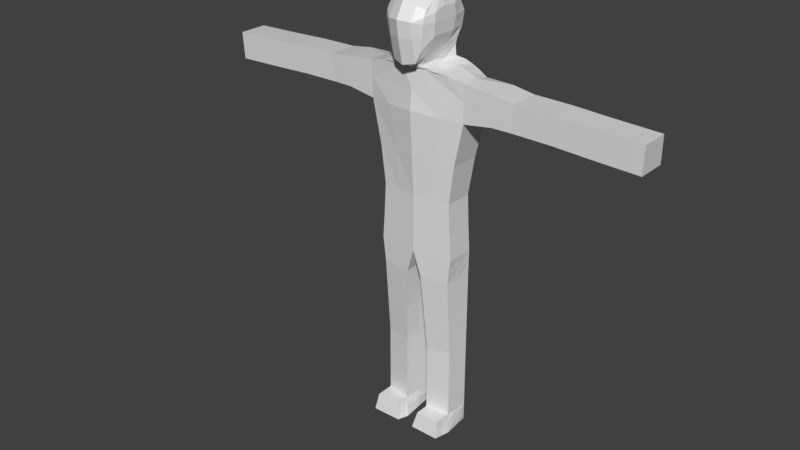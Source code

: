 # Source: human.blend  (saved by Blender 3.3.6; exported with 4.5.12 LTS)
import bpy
from mathutils import Matrix  # noqa: F401  (used for matrix-valued properties, if any)

bpy.ops.wm.read_factory_settings(use_empty=True)
scene = bpy.context.scene
scene.name = 'Scene'

# ---- collections
col_collection = bpy.data.collections.new('Collection'); scene.collection.children.link(col_collection)

# ---- materials (node trees are filled in below, after node groups)
mat_material = bpy.data.materials.new('Material')
mat_material.alpha_threshold = 0.0
mat_material.use_transparent_shadow = False
mat_material.line_color = (0.0, 0.0, 0.0, 1.0)

# ---- material node trees
mat_material.use_nodes = True; mat_material.node_tree.nodes.clear()
_N = mat_material.node_tree.nodes; _L = mat_material.node_tree.links
n0 = _N.new('ShaderNodeOutputMaterial'); n0.name = 'Material Output'; n0.location = (300, 300)
n1 = _N.new('ShaderNodeBsdfPrincipled'); n1.name = 'Principled BSDF'; n1.location = (10, 300)
n1.distribution = 'GGX'
n1.subsurface_method = 'RANDOM_WALK_SKIN'
n1.inputs[2].default_value = 0.4
n1.inputs[3].default_value = 1.45
n1.inputs[27].default_value = (0.0, 0.0, 0.0, 1.0)
n1.inputs[28].default_value = 1.0
_L.new(n1.outputs[0], n0.inputs[0])
n0.is_active_output = True

# ---- world
world_world = bpy.data.worlds.new('World'); scene.world = world_world
world_world.use_nodes = True; world_world.node_tree.nodes.clear()
_N = world_world.node_tree.nodes; _L = world_world.node_tree.links
n0 = _N.new('ShaderNodeOutputWorld'); n0.name = 'World Output'; n0.location = (300, 300)
n1 = _N.new('ShaderNodeBackground'); n1.name = 'Background'; n1.location = (10, 300)
n1.inputs[0].default_value = (0.05088, 0.05088, 0.05088, 1.0)
_L.new(n1.outputs[0], n0.inputs[0])
n0.is_active_output = True
world_world.color = (0.05088, 0.05088, 0.05088)
world_world.use_sun_shadow = False
world_world.sun_shadow_jitter_overblur = 0.0

# ---- meshes
me_cube = bpy.data.meshes.new('Cube')
me_cube.from_pydata([(-3.415, -0.4381, 3.32), (-3.415, 0.3, 3.32), (-3.478, -0.4635, 3.988), (-3.478, 0.2578, 3.988), (-0.9173, -0.4762, 1.224), (-1.0, -0.4762, -0.1896), (-0.9173, 0.2419, 1.224), (-1.0, 0.2419, -0.1896), (-2.519, 0.2578, 4.001), (-2.519, -0.4635, 4.001), (-1.267, -0.4845, 3.235), (-1.267, 0.3509, 3.235), (-2.456, 0.3, 3.332), (-2.456, -0.4381, 3.332), (-1.274, -0.5133, 4.147), (-1.274, 0.303, 4.082), (0.0, -0.5859, -0.1896), (0.0, 0.3988, 1.224), (0.0, 0.3988, -0.1896), (0.0, -0.5859, 1.224), (0.0, 0.6285, 3.299), (0.0, -0.7237, 3.299), (0.0, 0.5615, 4.238), (0.0, -0.6238, 4.277), (-5.489, -0.4381, 3.239), (-5.489, 0.3, 3.239), (-5.512, -0.4635, 3.908), (-5.512, 0.2578, 3.908), (-0.9275, -0.4762, -0.8204), (-0.9919, 0.2419, -0.8204), (-0.1965, -0.5574, -0.8204), (-0.2349, 0.3988, -0.8204), (-0.9275, -0.3211, -2.814), (-0.9919, 0.2419, -2.814), (-0.3093, -0.411, -2.814), (-0.2349, 0.3988, -2.814), (-0.9275, -0.3211, -3.048), (-0.9919, 0.2419, -3.048), (-0.3093, -0.411, -3.048), (-0.2349, 0.3988, -3.048), (-1.054, -0.4762, -4.988), (-0.9919, 0.2419, -4.988), (-0.1357, -0.5859, -4.988), (-0.2349, 0.3988, -4.988), (-0.9275, -0.3211, -4.575), (-0.9919, 0.2419, -4.575), (-0.2349, 0.3988, -4.575), (-0.3093, -0.411, -4.575), (-0.9691, -0.8766, -4.98), (-0.2241, -0.8665, -4.98), (-0.9275, -0.7686, -4.575), (-0.3093, -0.7586, -4.575), (-0.7621, 0.4681, 4.234), (-1.274, -0.3715, 4.147), (-0.5827, -0.6238, 4.277), (0.0, -0.3715, 4.277), (-0.5827, -0.3715, 4.277), (0.0, 0.4552, 4.731), (0.0, -0.9973, 4.421), (-0.4541, 0.3079, 4.783), (-0.4495, -0.8207, 4.844), (0.0, -0.3715, 4.421), (-0.4541, -0.3142, 4.783), (0.0, 0.6285, 5.441), (0.0, -1.18, 5.441), (-0.4917, 0.4951, 5.363), (-0.4917, -0.914, 5.363), (0.0, -0.3715, 5.441), (-0.5827, -0.3142, 5.363), (0.0, 0.3493, 5.969), (0.0, -0.9807, 5.786), (-0.4917, 0.2692, 5.79), (-0.4917, -0.8072, 5.642), (0.0, -0.3715, 6.193), (-0.4917, -0.3142, 5.971), (0.0, -0.3715, 4.366), (0.0, 0.4793, 4.347), (-0.4686, 0.2703, 4.411), (-0.3327, -0.3137, 4.424), (-0.3327, -0.6045, 4.424), (0.0, -0.8105, 4.366), (-1.0, -0.1171, -0.1896), (-0.5, -0.531, -0.1896), (-5.5, 0.2789, 3.573), (-0.9587, 0.2419, 0.4052), (-3.415, -0.06902, 3.32), (-0.9587, -0.4762, 0.4052), (-0.4587, 0.3203, 1.224), (-5.489, -0.06902, 3.239), (-3.447, 0.2789, 3.654), (-0.9173, -0.1171, 1.224), (-2.936, -0.4381, 3.326), (-2.998, 0.2578, 3.995), (-0.6864, 0.4897, 3.267), (-1.985, 0.2804, 4.074), (-1.267, -0.06679, 3.235), (-1.985, -0.4884, 4.074), (-1.04, -0.4803, 2.17), (-2.936, 0.3, 3.326), (-3.447, -0.4508, 3.654), (-1.04, 0.2964, 2.17), (-0.9654, 0.4085, 4.185), (-2.488, 0.2789, 3.667), (-1.274, -0.4424, 4.147), (-2.519, -0.1029, 4.001), (-1.271, 0.327, 3.744), (-1.271, -0.4989, 3.744), (-1.97, 0.3255, 3.336), (-1.97, -0.4613, 3.336), (-2.998, -0.4635, 3.995), (-3.478, -0.1029, 3.988), (-0.5, 0.3203, -0.1896), (-0.4587, -0.531, 1.224), (-2.488, -0.4508, 3.667), (-0.6864, -0.6041, 3.267), (-2.456, -0.06902, 3.332), (-0.2913, -0.6238, 4.277), (0.0, -0.6737, 3.807), (0.0, 0.595, 3.788), (0.0, 0.09497, 4.258), (0.0, 0.5136, 2.202), (0.0, -0.5859, 0.4052), (0.0, -0.09357, -0.1896), (0.0, 0.3988, 0.4052), (0.0, -0.6548, 2.202), (-5.5, -0.4508, 3.573), (-5.512, -0.1029, 3.908), (-4.334, 0.2578, 3.948), (-4.311, 0.3, 3.28), (-4.311, -0.4381, 3.28), (-4.334, -0.4635, 3.948), (-0.9597, -0.1171, -0.8204), (-0.562, -0.5168, -0.8204), (-0.6134, 0.3203, -0.8204), (-0.2157, -0.0793, -0.8204), (-0.9637, -0.4762, -0.505), (-0.996, 0.2419, -0.505), (-0.09827, -0.5716, -0.505), (-0.1174, 0.3988, -0.505), (-0.9597, -0.03957, -2.814), (-0.6184, -0.366, -2.814), (-0.6134, 0.3203, -2.814), (-0.2721, -0.006119, -2.814), (-0.2349, 0.3988, -1.817), (-0.2529, -0.4842, -1.817), (-0.9275, -0.3986, -1.817), (-0.9919, 0.2419, -1.817), (-0.9597, -0.03957, -3.048), (-0.6184, -0.366, -3.048), (-0.6134, 0.3203, -3.048), (-0.2721, -0.006119, -3.048), (-0.9919, 0.2419, -2.931), (-0.2349, 0.3988, -2.931), (-0.9275, -0.3211, -2.931), (-0.3093, -0.411, -2.931), (-1.023, -0.1171, -4.988), (-0.595, -0.531, -4.988), (-0.6134, 0.3203, -4.988), (-0.1853, -0.09357, -4.988), (-0.9909, -0.3986, -4.781), (-0.9919, 0.2419, -3.811), (-0.2349, 0.3988, -4.781), (-0.3093, -0.411, -3.811), (-0.9275, -0.3211, -3.811), (-0.9919, 0.2419, -4.781), (-0.2349, 0.3988, -3.811), (-0.2225, -0.4985, -4.781), (-0.6134, 0.3203, -4.575), (-0.6184, -0.366, -4.575), (-0.2721, -0.006119, -4.575), (-0.9597, -0.03957, -4.575), (-0.5966, -0.8716, -4.98), (-0.9483, -0.8226, -4.777), (-0.2667, -0.8126, -4.777), (-0.6184, -0.7636, -4.575), (-1.012, -0.6764, -4.984), (-0.1799, -0.7262, -4.984), (-0.9275, -0.5449, -4.575), (-0.3093, -0.5848, -4.575), (-0.381, 0.5377, 4.24), (-1.274, -0.03424, 4.147), (-0.8757, -0.5685, 4.245), (0.0, -0.4976, 4.277), (-0.6724, 0.07124, 4.294), (-0.5827, -0.4976, 4.277), (0.0, -0.3715, 4.394), (-0.8757, -0.3715, 4.245), (-0.2913, -0.909, 4.48), (0.0, 0.01282, 4.421), (-0.2913, 0.3807, 4.73), (0.0, -0.6844, 4.421), (-0.4541, -0.003158, 4.783), (-0.4541, -0.5675, 4.783), (-0.4697, 0.464, 5.05), (0.0, 0.5204, 4.276), (-0.4383, 0.286, 4.636), (-0.4577, -0.3426, 4.333), (-0.4577, -0.6141, 4.333), (0.0, -0.7171, 4.304), (-0.2913, -1.074, 5.402), (0.0, 0.1285, 5.441), (-0.2913, 0.5618, 5.402), (0.0, -0.7758, 5.441), (-0.5827, 0.09045, 5.363), (-0.5827, -0.6414, 5.363), (0.0, -1.08, 5.614), (-0.5552, -0.3142, 5.05), (0.0, 0.5753, 5.031), (-0.4495, -0.8947, 5.05), (0.0, -1.126, 5.031), (0.0, -0.3715, 5.031), (-0.2913, -0.894, 5.714), (0.0, -0.01111, 6.081), (-0.2913, 0.3092, 5.88), (0.0, -0.6761, 5.989), (-0.4917, -0.02252, 5.881), (-0.4917, -0.5607, 5.807), (-0.2913, -0.3429, 6.082), (0.0, -0.3715, 5.817), (0.0, 0.4889, 5.705), (-0.4917, 0.3821, 5.577), (-0.5827, -0.3142, 5.667), (-0.4917, -0.8879, 5.503), (0.0, -0.3715, 4.304), (0.0, 0.4382, 4.442), (-0.6384, 0.3953, 4.328), (-0.3934, -0.314, 4.628), (-0.3934, -0.7126, 4.628), (0.0, -0.9039, 4.394), (0.0, -0.591, 4.366), (-0.1663, -0.7075, 4.395), (-0.3327, -0.4591, 4.424), (-0.2112, 0.4125, 4.36), (0.0, 0.0539, 4.357), (-0.3775, -0.02483, 4.398), (-0.5249, 0.0232, 4.346), (0.0, 0.07443, 4.29), (-0.2961, 0.4547, 4.317), (-0.4577, -0.4784, 4.333), (-0.2288, -0.6656, 4.319), (0.0, -0.5443, 4.304), (-0.5827, -0.6011, 5.585), (-0.2913, -0.9842, 5.558), (-0.2913, 0.4355, 5.641), (-0.5827, 0.03396, 5.622), (-0.2913, -0.6184, 5.898), (-0.2913, -0.01682, 5.981), (0.0, 0.07065, 5.031), (0.0, -0.7301, 5.031), (-0.5552, -0.6044, 5.05), (-0.2913, -1.029, 5.04), (0.0, -0.726, 5.715), (0.0, 0.05868, 5.761), (0.0, -0.6377, 4.394), (-0.2288, -0.8083, 4.437), (-0.3934, -0.4857, 4.628), (-0.2513, 0.3621, 4.437), (-0.5552, 0.04364, 5.05), (-0.2913, 0.5197, 5.04), (-0.8757, -0.47, 4.245), (0.0, 0.03336, 4.389), (-0.4158, -0.01399, 4.632), (-0.2446, -0.6555, -4.779), (-0.6184, -0.5648, -4.575), (-0.9696, -0.6106, -4.779), (-0.6075, -0.8176, -4.777), (-0.9597, -0.03957, -3.811), (-0.2721, -0.006119, -3.811), (-0.6184, -0.366, -3.811), (-0.6134, 0.3203, -3.811), (-0.6134, 0.3203, -4.781), (-0.5958, -0.7013, -4.984), (-0.2287, -0.04985, -4.781), (-0.6042, -0.1053, -4.988), (-0.6184, -0.366, -2.931), (-0.2721, -0.006119, -2.931), (-0.9597, -0.03957, -2.931), (-0.9914, -0.07835, -4.781), (-0.9597, -0.07835, -1.817), (-0.6134, 0.3203, -1.817), (-0.5902, -0.4414, -1.817), (-0.6134, 0.3203, -2.931), (-0.1079, -0.08644, -0.505), (-0.5567, 0.3203, -0.505), (-0.531, -0.5239, -0.505), (-0.2439, -0.04271, -1.817), (-4.334, -0.1029, 3.948), (-2.967, -0.4508, 3.66), (-2.936, -0.06902, 3.326), (-0.9798, -0.1171, -0.505), (-0.4793, -0.531, 0.4052), (-0.5198, 0.405, 2.186), (-2.998, -0.1029, 3.995), (-1.977, 0.3029, 3.705), (-1.977, -0.4748, 3.705), (-0.9206, 0.0185, 4.246), (-5.5, -0.08594, 3.573), (-1.04, -0.09196, 2.17), (-4.323, 0.2789, 3.614), (-1.97, -0.0679, 3.336), (-4.323, -0.4508, 3.614), (-4.311, -0.06902, 3.28), (-2.967, 0.2789, 3.66), (-0.9587, -0.1171, 0.4052), (-0.4793, 0.3203, 0.4052), (-0.5198, -0.5676, 2.186), (3.415, -0.4381, 3.32), (3.415, 0.3, 3.32), (3.478, -0.4635, 3.988), (3.478, 0.2578, 3.988), (0.9173, -0.4762, 1.224), (1.0, -0.4762, -0.1896), (0.9173, 0.2419, 1.224), (1.0, 0.2419, -0.1896), (2.519, 0.2578, 4.001), (2.519, -0.4635, 4.001), (1.267, -0.4845, 3.235), (1.267, 0.3509, 3.235), (2.456, 0.3, 3.332), (2.456, -0.4381, 3.332), (1.274, -0.5133, 4.147), (1.274, 0.303, 4.082), (5.489, -0.4381, 3.239), (5.489, 0.3, 3.239), (5.512, -0.4635, 3.908), (5.512, 0.2578, 3.908), (0.9275, -0.4762, -0.8204), (0.9919, 0.2419, -0.8204), (0.1965, -0.5574, -0.8204), (0.2349, 0.3988, -0.8204), (0.9275, -0.3211, -2.814), (0.9919, 0.2419, -2.814), (0.3093, -0.411, -2.814), (0.2349, 0.3988, -2.814), (0.9275, -0.3211, -3.048), (0.9919, 0.2419, -3.048), (0.3093, -0.411, -3.048), (0.2349, 0.3988, -3.048), (1.054, -0.4762, -4.988), (0.9919, 0.2419, -4.988), (0.1357, -0.5859, -4.988), (0.2349, 0.3988, -4.988), (0.9275, -0.3211, -4.575), (0.9919, 0.2419, -4.575), (0.2349, 0.3988, -4.575), (0.3093, -0.411, -4.575), (0.9691, -0.8766, -4.98), (0.2241, -0.8665, -4.98), (0.9275, -0.7686, -4.575), (0.3093, -0.7586, -4.575), (0.7621, 0.4681, 4.234), (1.274, -0.3715, 4.147), (0.5827, -0.6238, 4.277), (0.5827, -0.3715, 4.277), (0.4541, 0.3079, 4.783), (0.4495, -0.8207, 4.844), (0.4541, -0.3142, 4.783), (0.4917, 0.4951, 5.363), (0.4917, -0.914, 5.363), (0.5827, -0.3142, 5.363), (0.4917, 0.2692, 5.79), (0.4917, -0.8072, 5.642), (0.4917, -0.3142, 5.971), (0.4686, 0.2703, 4.411), (0.3327, -0.3137, 4.424), (0.3327, -0.6045, 4.424), (1.0, -0.1171, -0.1896), (0.5, -0.531, -0.1896), (5.5, 0.2789, 3.573), (0.9587, 0.2419, 0.4052), (3.415, -0.06902, 3.32), (0.9587, -0.4762, 0.4052), (0.4587, 0.3203, 1.224), (5.489, -0.06902, 3.239), (3.447, 0.2789, 3.654), (0.9173, -0.1171, 1.224), (2.936, -0.4381, 3.326), (2.998, 0.2578, 3.995), (0.6864, 0.4897, 3.267), (1.985, 0.2804, 4.074), (1.267, -0.06679, 3.235), (1.985, -0.4884, 4.074), (1.04, -0.4803, 2.17), (2.936, 0.3, 3.326), (3.447, -0.4508, 3.654), (1.04, 0.2964, 2.17), (0.9654, 0.4085, 4.185), (2.488, 0.2789, 3.667), (1.274, -0.4424, 4.147), (2.519, -0.1029, 4.001), (1.271, 0.327, 3.744), (1.271, -0.4989, 3.744), (1.97, 0.3255, 3.336), (1.97, -0.4613, 3.336), (2.998, -0.4635, 3.995), (3.478, -0.1029, 3.988), (0.5, 0.3203, -0.1896), (0.4587, -0.531, 1.224), (2.488, -0.4508, 3.667), (0.6864, -0.6041, 3.267), (2.456, -0.06902, 3.332), (0.2913, -0.6238, 4.277), (5.5, -0.4508, 3.573), (5.512, -0.1029, 3.908), (4.334, 0.2578, 3.948), (4.311, 0.3, 3.28), (4.311, -0.4381, 3.28), (4.334, -0.4635, 3.948), (0.9597, -0.1171, -0.8204), (0.562, -0.5168, -0.8204), (0.6134, 0.3203, -0.8204), (0.2157, -0.0793, -0.8204), (0.9637, -0.4762, -0.505), (0.996, 0.2419, -0.505), (0.09827, -0.5716, -0.505), (0.1174, 0.3988, -0.505), (0.9597, -0.03957, -2.814), (0.6184, -0.366, -2.814), (0.6134, 0.3203, -2.814), (0.2721, -0.006119, -2.814), (0.2349, 0.3988, -1.817), (0.2529, -0.4842, -1.817), (0.9275, -0.3986, -1.817), (0.9919, 0.2419, -1.817), (0.9597, -0.03957, -3.048), (0.6184, -0.366, -3.048), (0.6134, 0.3203, -3.048), (0.2721, -0.006119, -3.048), (0.9919, 0.2419, -2.931), (0.2349, 0.3988, -2.931), (0.9275, -0.3211, -2.931), (0.3093, -0.411, -2.931), (1.023, -0.1171, -4.988), (0.595, -0.531, -4.988), (0.6134, 0.3203, -4.988), (0.1853, -0.09357, -4.988), (0.9909, -0.3986, -4.781), (0.9919, 0.2419, -3.811), (0.2349, 0.3988, -4.781), (0.3093, -0.411, -3.811), (0.9275, -0.3211, -3.811), (0.9919, 0.2419, -4.781), (0.2349, 0.3988, -3.811), (0.2225, -0.4985, -4.781), (0.6134, 0.3203, -4.575), (0.6184, -0.366, -4.575), (0.2721, -0.006119, -4.575), (0.9597, -0.03957, -4.575), (0.5966, -0.8716, -4.98), (0.9483, -0.8226, -4.777), (0.2667, -0.8126, -4.777), (0.6184, -0.7636, -4.575), (1.012, -0.6764, -4.984), (0.1799, -0.7262, -4.984), (0.9275, -0.5449, -4.575), (0.3093, -0.5848, -4.575), (0.381, 0.5377, 4.24), (1.274, -0.03424, 4.147), (0.8757, -0.5685, 4.245), (0.6724, 0.07124, 4.294), (0.5827, -0.4976, 4.277), (0.8757, -0.3715, 4.245), (0.2913, -0.909, 4.48), (0.2913, 0.3807, 4.73), (0.4541, -0.003158, 4.783), (0.4541, -0.5675, 4.783), (0.4697, 0.464, 5.05), (0.4383, 0.286, 4.636), (0.4577, -0.3426, 4.333), (0.4577, -0.6141, 4.333), (0.2913, -1.074, 5.402), (0.2913, 0.5618, 5.402), (0.5827, 0.09045, 5.363), (0.5827, -0.6414, 5.363), (0.5552, -0.3142, 5.05), (0.4495, -0.8947, 5.05), (0.2913, -0.894, 5.714), (0.2913, 0.3092, 5.88), (0.4917, -0.02252, 5.881), (0.4917, -0.5607, 5.807), (0.2913, -0.3429, 6.082), (0.4917, 0.3821, 5.577), (0.5827, -0.3142, 5.667), (0.4917, -0.8879, 5.503), (0.6384, 0.3953, 4.328), (0.3934, -0.314, 4.628), (0.3934, -0.7126, 4.628), (0.1663, -0.7075, 4.395), (0.3327, -0.4591, 4.424), (0.2112, 0.4125, 4.36), (0.3775, -0.02483, 4.398), (0.5249, 0.0232, 4.346), (0.2961, 0.4547, 4.317), (0.4577, -0.4784, 4.333), (0.2288, -0.6656, 4.319), (0.5827, -0.6011, 5.585), (0.2913, -0.9842, 5.558), (0.2913, 0.4355, 5.641), (0.5827, 0.03396, 5.622), (0.2913, -0.6184, 5.898), (0.2913, -0.01682, 5.981), (0.5552, -0.6044, 5.05), (0.2913, -1.029, 5.04), (0.2288, -0.8083, 4.437), (0.3934, -0.4857, 4.628), (0.2513, 0.3621, 4.437), (0.5552, 0.04364, 5.05), (0.2913, 0.5197, 5.04), (0.8757, -0.47, 4.245), (0.4158, -0.01399, 4.632), (0.2446, -0.6555, -4.779), (0.6184, -0.5648, -4.575), (0.9696, -0.6106, -4.779), (0.6075, -0.8176, -4.777), (0.9597, -0.03957, -3.811), (0.2721, -0.006119, -3.811), (0.6184, -0.366, -3.811), (0.6134, 0.3203, -3.811), (0.6134, 0.3203, -4.781), (0.5958, -0.7013, -4.984), (0.2287, -0.04985, -4.781), (0.6042, -0.1053, -4.988), (0.6184, -0.366, -2.931), (0.2721, -0.006119, -2.931), (0.9597, -0.03957, -2.931), (0.9914, -0.07835, -4.781), (0.9597, -0.07835, -1.817), (0.6134, 0.3203, -1.817), (0.5902, -0.4414, -1.817), (0.6134, 0.3203, -2.931), (0.1079, -0.08644, -0.505), (0.5567, 0.3203, -0.505), (0.531, -0.5239, -0.505), (0.2439, -0.04271, -1.817), (4.334, -0.1029, 3.948), (2.967, -0.4508, 3.66), (2.936, -0.06902, 3.326), (0.9798, -0.1171, -0.505), (0.4793, -0.531, 0.4052), (0.5198, 0.405, 2.186), (2.998, -0.1029, 3.995), (1.977, 0.3029, 3.705), (1.977, -0.4748, 3.705), (0.9206, 0.0185, 4.246), (5.5, -0.08594, 3.573), (1.04, -0.09196, 2.17), (4.323, 0.2789, 3.614), (1.97, -0.0679, 3.336), (4.323, -0.4508, 3.614), (4.311, -0.06902, 3.28), (2.967, 0.2789, 3.66), (0.9587, -0.1171, 0.4052), (0.4793, 0.3203, 0.4052), (0.5198, -0.5676, 2.186)], [(94, 96), (379, 381)], [(305, 97, 10, 114), (304, 87, 6, 84), (303, 90, 4, 86), (302, 92, 3, 89), (301, 128, 25, 88), (300, 129, 24, 125), (299, 107, 12, 115), (298, 127, 27, 83), (297, 100, 11, 95), (296, 83, 27, 126), (295, 180, 15, 101), (294, 108, 13, 113), (21, 114, 10, 106, 14, 181, 54, 116, 23, 117), (15, 180, 53, 103, 14, 96, 9, 104, 8, 94), (293, 94, 8, 102), (11, 93, 20, 118, 22, 179, 52, 101, 15, 105), (292, 109, 2, 110), (291, 120, 20, 93), (290, 112, 19, 121), (289, 135, 28, 131), (288, 98, 1, 85), (287, 91, 0, 99), (286, 130, 26, 126), (285, 143, 35, 142), (284, 137, 30, 132), (283, 136, 29, 133), (282, 138, 31, 134), (281, 151, 37, 149), (280, 144, 34, 140), (279, 146, 33, 141), (278, 145, 32, 139), (277, 159, 40, 155), (276, 153, 36, 147), (275, 152, 39, 150), (274, 154, 38, 148), (273, 158, 43, 157), (272, 161, 43, 158), (271, 175, 48, 171), (270, 164, 41, 157), (269, 160, 45, 167), (268, 162, 47, 168), (267, 165, 46, 169), (266, 163, 44, 170), (265, 173, 49, 171), (264, 177, 50, 172), (263, 178, 51, 174), (262, 176, 49, 173), (261, 195, 59, 191), (260, 185, 61, 188), (259, 103, 53, 186), (258, 207, 63, 201), (257, 193, 65, 203), (256, 224, 57, 189), (255, 226, 62, 192), (254, 227, 60, 187), (253, 228, 58, 190), (252, 218, 73, 212), (251, 205, 70, 214), (250, 208, 66, 199), (249, 206, 68, 204), (248, 209, 64, 202), (247, 210, 67, 200), (246, 215, 71, 213), (245, 216, 74, 217), (244, 220, 71, 215), (243, 219, 69, 213), (242, 222, 72, 211), (241, 221, 74, 216), (240, 198, 80, 229), (239, 197, 79, 230), (238, 196, 78, 231), (237, 194, 76, 232), (236, 223, 75, 233), (235, 225, 77, 234), (196, 235, 234, 78), (56, 183, 235, 196), (183, 52, 225, 235), (194, 236, 233, 76), (22, 119, 236, 194), (119, 55, 223, 236), (225, 237, 232, 77), (52, 179, 237, 225), (179, 22, 194, 237), (197, 238, 231, 79), (54, 184, 238, 197), (184, 56, 196, 238), (198, 239, 230, 80), (23, 116, 239, 198), (116, 54, 197, 239), (223, 240, 229, 75), (55, 182, 240, 223), (182, 23, 198, 240), (222, 241, 216, 72), (66, 204, 241, 222), (204, 68, 221, 241), (205, 242, 211, 70), (64, 199, 242, 205), (199, 66, 222, 242), (220, 243, 213, 71), (65, 201, 243, 220), (201, 63, 219, 243), (221, 244, 215, 74), (68, 203, 244, 221), (203, 65, 220, 244), (214, 245, 217, 73), (70, 211, 245, 214), (211, 72, 216, 245), (212, 246, 213, 69), (73, 217, 246, 212), (217, 74, 215, 246), (207, 247, 200, 63), (57, 188, 247, 207), (188, 61, 210, 247), (210, 248, 202, 67), (61, 190, 248, 210), (190, 58, 209, 248), (208, 249, 204, 66), (60, 192, 249, 208), (192, 62, 206, 249), (209, 250, 199, 64), (58, 187, 250, 209), (187, 60, 208, 250), (218, 251, 214, 73), (67, 202, 251, 218), (202, 64, 205, 251), (219, 252, 212, 69), (63, 200, 252, 219), (200, 67, 218, 252), (185, 253, 190, 61), (75, 229, 253, 185), (229, 80, 228, 253), (228, 254, 187, 58), (80, 230, 254, 228), (230, 79, 227, 254), (227, 255, 192, 60), (79, 231, 255, 227), (231, 78, 226, 255), (195, 256, 189, 59), (77, 232, 256, 195), (232, 76, 224, 256), (206, 257, 203, 68), (62, 191, 257, 206), (191, 59, 193, 257), (193, 258, 201, 65), (59, 189, 258, 193), (189, 57, 207, 258), (184, 259, 186, 56), (54, 181, 259, 184), (181, 14, 103, 259), (224, 260, 188, 57), (76, 233, 260, 224), (233, 75, 185, 260), (226, 261, 191, 62), (78, 234, 261, 226), (234, 77, 195, 261), (178, 262, 173, 51), (47, 166, 262, 178), (166, 42, 176, 262), (177, 263, 174, 50), (44, 168, 263, 177), (168, 47, 178, 263), (175, 264, 172, 48), (40, 159, 264, 175), (159, 44, 177, 264), (172, 265, 171, 48), (50, 174, 265, 172), (174, 51, 173, 265), (160, 266, 170, 45), (37, 147, 266, 160), (147, 36, 163, 266), (162, 267, 169, 47), (38, 150, 267, 162), (150, 39, 165, 267), (163, 268, 168, 44), (36, 148, 268, 163), (148, 38, 162, 268), (165, 269, 167, 46), (39, 149, 269, 165), (149, 37, 160, 269), (161, 270, 157, 43), (46, 167, 270, 161), (167, 45, 164, 270), (176, 271, 171, 49), (42, 156, 271, 176), (156, 40, 175, 271), (166, 272, 158, 42), (47, 169, 272, 166), (169, 46, 161, 272), (155, 273, 157, 41), (40, 156, 273, 155), (156, 42, 158, 273), (153, 274, 148, 36), (32, 140, 274, 153), (140, 34, 154, 274), (154, 275, 150, 38), (34, 142, 275, 154), (142, 35, 152, 275), (151, 276, 147, 37), (33, 139, 276, 151), (139, 32, 153, 276), (164, 277, 155, 41), (45, 170, 277, 164), (170, 44, 159, 277), (146, 278, 139, 33), (29, 131, 278, 146), (131, 28, 145, 278), (143, 279, 141, 35), (31, 133, 279, 143), (133, 29, 146, 279), (145, 280, 140, 32), (28, 132, 280, 145), (132, 30, 144, 280), (152, 281, 149, 39), (35, 141, 281, 152), (141, 33, 151, 281), (137, 282, 134, 30), (16, 122, 282, 137), (122, 18, 138, 282), (138, 283, 133, 31), (18, 111, 283, 138), (111, 7, 136, 283), (135, 284, 132, 28), (5, 82, 284, 135), (82, 16, 137, 284), (144, 285, 142, 34), (30, 134, 285, 144), (134, 31, 143, 285), (127, 286, 126, 27), (3, 110, 286, 127), (110, 2, 130, 286), (109, 287, 99, 2), (9, 113, 287, 109), (113, 13, 91, 287), (91, 288, 85, 0), (13, 115, 288, 91), (115, 12, 98, 288), (136, 289, 131, 29), (7, 81, 289, 136), (81, 5, 135, 289), (82, 290, 121, 16), (5, 86, 290, 82), (86, 4, 112, 290), (100, 291, 93, 11), (6, 87, 291, 100), (87, 17, 120, 291), (92, 292, 110, 3), (8, 104, 292, 92), (104, 9, 109, 292), (107, 293, 102, 12), (11, 105, 293, 107), (105, 15, 94, 293), (96, 294, 113, 9), (14, 106, 294, 96), (106, 10, 108, 294), (183, 295, 101, 52), (56, 186, 295, 183), (186, 53, 180, 295), (125, 296, 126, 26), (24, 88, 296, 125), (88, 25, 83, 296), (97, 297, 95, 10), (4, 90, 297, 97), (90, 6, 100, 297), (128, 298, 83, 25), (1, 89, 298, 128), (89, 3, 127, 298), (108, 299, 115, 13), (10, 95, 299, 108), (95, 11, 107, 299), (130, 300, 125, 26), (2, 99, 300, 130), (99, 0, 129, 300), (129, 301, 88, 24), (0, 85, 301, 129), (85, 1, 128, 301), (98, 302, 89, 1), (12, 102, 302, 98), (102, 8, 92, 302), (81, 303, 86, 5), (7, 84, 303, 81), (84, 6, 90, 303), (111, 304, 84, 7), (18, 123, 304, 111), (123, 17, 87, 304), (124, 305, 114, 21), (19, 112, 305, 124), (112, 4, 97, 305), (553, 399, 316, 382), (552, 369, 312, 372), (551, 371, 310, 375), (550, 374, 309, 377), (549, 373, 323, 405), (548, 402, 322, 406), (547, 400, 318, 392), (546, 368, 325, 404), (545, 380, 317, 385), (544, 403, 325, 368), (543, 386, 321, 457), (542, 398, 319, 393), (21, 117, 23, 401, 352, 458, 320, 391, 316, 399), (321, 379, 314, 389, 315, 381, 320, 388, 351, 457), (541, 387, 314, 379), (317, 390, 321, 386, 350, 456, 22, 118, 20, 378), (540, 395, 308, 394), (539, 378, 20, 120), (538, 121, 19, 397), (537, 408, 326, 412), (536, 370, 307, 383), (535, 384, 306, 376), (534, 403, 324, 407), (533, 419, 333, 420), (532, 409, 328, 414), (531, 410, 327, 413), (530, 411, 329, 415), (529, 426, 335, 428), (528, 417, 332, 421), (527, 418, 331, 423), (526, 416, 330, 422), (525, 432, 338, 436), (524, 424, 334, 430), (523, 427, 337, 429), (522, 425, 336, 431), (521, 434, 341, 435), (520, 435, 341, 438), (519, 448, 346, 452), (518, 434, 339, 441), (517, 444, 343, 437), (516, 445, 345, 439), (515, 446, 344, 442), (514, 447, 342, 440), (513, 448, 347, 450), (512, 449, 348, 454), (511, 451, 349, 455), (510, 450, 347, 453), (509, 464, 354, 467), (508, 461, 351, 388), (507, 471, 63, 207), (506, 472, 357, 466), (505, 463, 57, 224), (504, 465, 356, 485), (503, 462, 355, 486), (502, 470, 358, 475), (501, 473, 359, 474), (500, 477, 360, 478), (499, 480, 362, 479), (498, 478, 360, 481), (497, 477, 69, 219), (496, 476, 361, 483), (495, 479, 362, 482), (494, 487, 365, 469), (493, 488, 364, 468), (492, 489, 76, 194), (491, 490, 363, 484), (468, 364, 490, 491), (353, 468, 491, 459), (459, 491, 484, 350), (484, 363, 489, 492), (350, 484, 492, 456), (456, 492, 194, 22), (469, 365, 488, 493), (352, 469, 493, 460), (460, 493, 468, 353), (198, 80, 487, 494), (23, 198, 494, 401), (401, 494, 469, 352), (483, 361, 479, 495), (358, 483, 495, 473), (473, 495, 482, 359), (205, 70, 476, 496), (64, 205, 496, 470), (470, 496, 483, 358), (481, 360, 477, 497), (357, 481, 497, 471), (471, 497, 219, 63), (482, 362, 478, 498), (359, 482, 498, 472), (472, 498, 481, 357), (214, 73, 480, 499), (70, 214, 499, 476), (476, 499, 479, 361), (212, 69, 477, 500), (73, 212, 500, 480), (480, 500, 478, 362), (475, 358, 473, 501), (355, 475, 501, 465), (465, 501, 474, 356), (209, 64, 470, 502), (58, 209, 502, 462), (462, 502, 475, 355), (228, 58, 462, 503), (80, 228, 503, 487), (487, 503, 486, 365), (486, 355, 465, 504), (365, 486, 504, 488), (488, 504, 485, 364), (467, 354, 463, 505), (363, 467, 505, 489), (489, 505, 224, 76), (474, 359, 472, 506), (356, 474, 506, 464), (464, 506, 466, 354), (466, 357, 471, 507), (354, 466, 507, 463), (463, 507, 207, 57), (460, 353, 461, 508), (352, 460, 508, 458), (458, 508, 388, 320), (485, 356, 464, 509), (364, 485, 509, 490), (490, 509, 467, 363), (455, 349, 450, 510), (345, 455, 510, 443), (443, 510, 453, 340), (454, 348, 451, 511), (342, 454, 511, 445), (445, 511, 455, 345), (452, 346, 449, 512), (338, 452, 512, 436), (436, 512, 454, 342), (449, 346, 448, 513), (348, 449, 513, 451), (451, 513, 450, 349), (437, 343, 447, 514), (335, 437, 514, 424), (424, 514, 440, 334), (439, 345, 446, 515), (336, 439, 515, 427), (427, 515, 442, 337), (440, 342, 445, 516), (334, 440, 516, 425), (425, 516, 439, 336), (442, 344, 444, 517), (337, 442, 517, 426), (426, 517, 437, 335), (438, 341, 434, 518), (344, 438, 518, 444), (444, 518, 441, 343), (453, 347, 448, 519), (340, 453, 519, 433), (433, 519, 452, 338), (443, 340, 435, 520), (345, 443, 520, 446), (446, 520, 438, 344), (432, 339, 434, 521), (338, 432, 521, 433), (433, 521, 435, 340), (430, 334, 425, 522), (330, 430, 522, 417), (417, 522, 431, 332), (431, 336, 427, 523), (332, 431, 523, 419), (419, 523, 429, 333), (428, 335, 424, 524), (331, 428, 524, 416), (416, 524, 430, 330), (441, 339, 432, 525), (343, 441, 525, 447), (447, 525, 436, 342), (423, 331, 416, 526), (327, 423, 526, 408), (408, 526, 422, 326), (420, 333, 418, 527), (329, 420, 527, 410), (410, 527, 423, 327), (422, 330, 417, 528), (326, 422, 528, 409), (409, 528, 421, 328), (429, 337, 426, 529), (333, 429, 529, 418), (418, 529, 428, 331), (414, 328, 411, 530), (16, 414, 530, 122), (122, 530, 415, 18), (415, 329, 410, 531), (18, 415, 531, 396), (396, 531, 413, 313), (412, 326, 409, 532), (311, 412, 532, 367), (367, 532, 414, 16), (421, 332, 419, 533), (328, 421, 533, 411), (411, 533, 420, 329), (404, 325, 403, 534), (309, 404, 534, 395), (395, 534, 407, 308), (394, 308, 384, 535), (315, 394, 535, 398), (398, 535, 376, 319), (376, 306, 370, 536), (319, 376, 536, 400), (400, 536, 383, 318), (413, 327, 408, 537), (313, 413, 537, 366), (366, 537, 412, 311), (367, 16, 121, 538), (311, 367, 538, 371), (371, 538, 397, 310), (385, 317, 378, 539), (312, 385, 539, 372), (372, 539, 120, 17), (377, 309, 395, 540), (314, 377, 540, 389), (389, 540, 394, 315), (392, 318, 387, 541), (317, 392, 541, 390), (390, 541, 379, 321), (381, 315, 398, 542), (320, 381, 542, 391), (391, 542, 393, 316), (459, 350, 386, 543), (353, 459, 543, 461), (461, 543, 457, 351), (402, 324, 403, 544), (322, 402, 544, 373), (373, 544, 368, 323), (382, 316, 380, 545), (310, 382, 545, 375), (375, 545, 385, 312), (405, 323, 368, 546), (307, 405, 546, 374), (374, 546, 404, 309), (393, 319, 400, 547), (316, 393, 547, 380), (380, 547, 392, 317), (407, 324, 402, 548), (308, 407, 548, 384), (384, 548, 406, 306), (406, 322, 373, 549), (306, 406, 549, 370), (370, 549, 405, 307), (383, 307, 374, 550), (318, 383, 550, 387), (387, 550, 377, 314), (366, 311, 371, 551), (313, 366, 551, 369), (369, 551, 375, 312), (396, 313, 369, 552), (18, 396, 552, 123), (123, 552, 372, 17), (124, 21, 399, 553), (19, 124, 553, 397), (397, 553, 382, 310)])
_uv = me_cube.uv_layers.new(name='UVMap')
_uv.uv.foreach_set('vector', [0.625, 0.3125, 0.625, 0.25, 0.625, 0.25, 0.625, 0.3125, 0.5, 0.9375, 0.625, 0.9375, 0.625, 1.0, 0.5, 1.0, 0.5, 0.125, 0.625, 0.125, 0.625, 0.25, 0.5, 0.25, 0.625, 1.0, 0.625, 1.0, 0.625, 1.0, 0.625, 1.0, 0.625, 0.125, 0.625, 0.0, 0.625, 0.0, 0.625, 0.125, 0.625, 0.25, 0.625, 0.25, 0.625, 0.25, 0.625, 0.25, 0.625, 0.125, 0.625, 0.0, 0.625, 0.0, 0.625, 0.125, 0.625, 1.0, 0.625, 1.0, 0.625, 1.0, 0.625, 1.0, 0.625, 0.125, 0.625, 0.0, 0.625, 0.0, 0.625, 0.125, 0.625, 0.125, 0.625, 0.0, 0.625, 0.0, 0.625, 0.125, 0.8438, 0.6875, 0.875, 0.6875, 0.875, 0.75, 0.8438, 0.75, 0.625, 0.25, 0.625, 0.25, 0.625, 0.25, 0.625, 0.25, 0.625, 0.375, 0.625, 0.3125, 0.625, 0.25, 0.625, 0.25, 0.625, 0.25, 0.625, 0.2812, 0.625, 0.3125, 0.625, 0.3438, 0.625, 0.375, 0.625, 0.375, 0.875, 0.75, 0.875, 0.6875, 0.875, 0.625, 0.875, 0.5625, 0.875, 0.5, 0.875, 0.5, 0.875, 0.5, 0.875, 0.625, 0.875, 0.75, 0.875, 0.75, 0.625, 1.0, 0.625, 1.0, 0.625, 1.0, 0.625, 1.0, 0.625, 1.0, 0.625, 0.9375, 0.625, 0.875, 0.625, 0.875, 0.625, 0.875, 0.625, 0.9062, 0.625, 0.9375, 0.625, 0.9688, 0.625, 1.0, 0.625, 1.0, 0.875, 0.625, 0.875, 0.5, 0.875, 0.5, 0.875, 0.625, 0.625, 0.9375, 0.625, 0.875, 0.625, 0.875, 0.625, 0.9375, 0.5, 0.3125, 0.625, 0.3125, 0.625, 0.375, 0.5, 0.375, 0.375, 0.125, 0.375, 0.25, 0.375, 0.25, 0.375, 0.125, 0.625, 0.125, 0.625, 0.0, 0.625, 0.0, 0.625, 0.125, 0.625, 0.25, 0.625, 0.25, 0.625, 0.25, 0.625, 0.25, 0.875, 0.625, 0.875, 0.5, 0.875, 0.5, 0.875, 0.625, 0.0, 0.0, 0.0, 0.0, 0.0, 0.0, 0.0, 0.0, 0.375, 0.3125, 0.375, 0.375, 0.375, 0.375, 0.375, 0.3125, 0.375, 0.9375, 0.375, 1.0, 0.375, 1.0, 0.375, 0.9375, 0.0, 0.0, 0.0, 0.0, 0.0, 0.0, 0.0, 0.0, 0.375, 0.9375, 0.375, 1.0, 0.375, 1.0, 0.375, 0.9375, 0.375, 0.3125, 0.375, 0.375, 0.375, 0.375, 0.375, 0.3125, 0.375, 0.9375, 0.375, 1.0, 0.375, 1.0, 0.375, 0.9375, 0.375, 0.125, 0.375, 0.25, 0.375, 0.25, 0.375, 0.125, 0.375, 0.125, 0.375, 0.25, 0.375, 0.25, 0.375, 0.125, 0.375, 0.125, 0.375, 0.25, 0.375, 0.25, 0.375, 0.125, 0.0, 0.0, 0.0, 0.0, 0.0, 0.0, 0.0, 0.0, 0.375, 0.3125, 0.375, 0.375, 0.375, 0.375, 0.375, 0.3125, 0.1875, 0.625, 0.25, 0.625, 0.25, 0.75, 0.1875, 0.75, 0.0, 0.0, 0.0, 0.0, 0.0, 0.0, 0.0, 0.0, 0.1875, 0.5, 0.125, 0.5, 0.125, 0.5, 0.1875, 0.5, 0.375, 0.9375, 0.375, 1.0, 0.375, 1.0, 0.375, 0.9375, 0.375, 0.9375, 0.375, 1.0, 0.375, 1.0, 0.375, 0.9375, 0.375, 0.3125, 0.375, 0.375, 0.375, 0.375, 0.375, 0.3125, 0.0, 0.0, 0.0, 0.0, 0.0, 0.0, 0.0, 0.0, 0.375, 0.125, 0.375, 0.25, 0.375, 0.25, 0.375, 0.125, 0.375, 0.3125, 0.375, 0.375, 0.375, 0.375, 0.375, 0.3125, 0.375, 0.25, 0.375, 0.25, 0.375, 0.25, 0.375, 0.25, 0.375, 0.3125, 0.375, 0.375, 0.375, 0.375, 0.375, 0.3125, 0.0, 0.0, 0.0, 0.0, 0.0, 0.0, 0.0, 0.0, 0.8125, 0.6875, 0.8125, 0.75, 0.8125, 0.75, 0.8125, 0.6875, 0.0, 0.0, 0.0, 0.0, 0.0, 0.0, 0.0, 0.0, 0.8438, 0.5625, 0.875, 0.5625, 0.875, 0.625, 0.8438, 0.625, 0.625, 0.9062, 0.625, 0.875, 0.625, 0.875, 0.625, 0.9062, 0.8125, 0.6875, 0.8125, 0.75, 0.8125, 0.75, 0.8125, 0.6875, 0.625, 0.9062, 0.625, 0.875, 0.625, 0.875, 0.625, 0.9062, 0.8125, 0.5625, 0.8125, 0.625, 0.8125, 0.625, 0.8125, 0.5625, 0.625, 0.3438, 0.625, 0.3125, 0.625, 0.3125, 0.625, 0.3438, 0.0, 0.0, 0.0, 0.0, 0.0, 0.0, 0.0, 0.0, 0.0, 0.0, 0.0, 0.0, 0.0, 0.0, 0.0, 0.0, 0.0, 0.0, 0.0, 0.0, 0.0, 0.0, 0.0, 0.0, 0.625, 0.3438, 0.625, 0.3125, 0.625, 0.3125, 0.625, 0.3438, 0.8125, 0.5625, 0.8125, 0.625, 0.8125, 0.625, 0.8125, 0.5625, 0.0, 0.0, 0.0, 0.0, 0.0, 0.0, 0.0, 0.0, 0.0, 0.0, 0.0, 0.0, 0.0, 0.0, 0.0, 0.0, 0.7812, 0.6875, 0.8125, 0.6875, 0.8125, 0.75, 0.7812, 0.75, 0.7812, 0.5625, 0.8125, 0.5625, 0.8125, 0.625, 0.7812, 0.625, 0.8125, 0.6875, 0.8125, 0.75, 0.8125, 0.75, 0.8125, 0.6875, 0.625, 0.9062, 0.625, 0.875, 0.625, 0.875, 0.625, 0.9062, 0.625, 0.3438, 0.625, 0.3125, 0.625, 0.3125, 0.625, 0.3438, 0.8125, 0.5625, 0.8125, 0.625, 0.8125, 0.625, 0.8125, 0.5625, 0.0, 0.0, 0.0, 0.0, 0.0, 0.0, 0.0, 0.0, 0.625, 0.3438, 0.625, 0.3125, 0.625, 0.3125, 0.625, 0.3438, 0.8125, 0.5625, 0.8125, 0.625, 0.8125, 0.625, 0.8125, 0.5625, 0.625, 0.9062, 0.625, 0.875, 0.625, 0.875, 0.625, 0.9062, 0.0, 0.0, 0.0, 0.0, 0.0, 0.0, 0.0, 0.0, 0.8125, 0.6875, 0.8125, 0.75, 0.8125, 0.75, 0.8125, 0.6875, 0.8125, 0.625, 0.8125, 0.6875, 0.8125, 0.6875, 0.8125, 0.625, 0.8125, 0.625, 0.8125, 0.6875, 0.8125, 0.6875, 0.8125, 0.625, 0.8125, 0.6875, 0.8125, 0.75, 0.8125, 0.75, 0.8125, 0.6875, 0.0, 0.0, 0.0, 0.0, 0.0, 0.0, 0.0, 0.0, 0.0, 0.0, 0.0, 0.0, 0.0, 0.0, 0.0, 0.0, 0.0, 0.0, 0.0, 0.0, 0.0, 0.0, 0.0, 0.0, 0.625, 0.9375, 0.625, 0.9062, 0.625, 0.9062, 0.625, 0.9375, 0.625, 0.9375, 0.625, 0.9062, 0.625, 0.9062, 0.625, 0.9375, 0.625, 0.9062, 0.625, 0.875, 0.625, 0.875, 0.625, 0.9062, 0.8125, 0.5, 0.8125, 0.5625, 0.8125, 0.5625, 0.8125, 0.5, 0.8125, 0.5, 0.8125, 0.5625, 0.8125, 0.5625, 0.8125, 0.5, 0.8125, 0.5625, 0.8125, 0.625, 0.8125, 0.625, 0.8125, 0.5625, 0.625, 0.375, 0.625, 0.3438, 0.625, 0.3438, 0.625, 0.375, 0.625, 0.375, 0.625, 0.3438, 0.625, 0.3438, 0.625, 0.375, 0.625, 0.3438, 0.625, 0.3125, 0.625, 0.3125, 0.625, 0.3438, 0.0, 0.0, 0.0, 0.0, 0.0, 0.0, 0.0, 0.0, 0.0, 0.0, 0.0, 0.0, 0.0, 0.0, 0.0, 0.0, 0.0, 0.0, 0.0, 0.0, 0.0, 0.0, 0.0, 0.0, 0.8125, 0.5, 0.8125, 0.5625, 0.8125, 0.5625, 0.8125, 0.5, 0.8125, 0.5, 0.8125, 0.5625, 0.8125, 0.5625, 0.8125, 0.5, 0.8125, 0.5625, 0.8125, 0.625, 0.8125, 0.625, 0.8125, 0.5625, 0.625, 0.375, 0.625, 0.3438, 0.625, 0.3438, 0.625, 0.375, 0.625, 0.375, 0.625, 0.3438, 0.625, 0.3438, 0.625, 0.375, 0.625, 0.3438, 0.625, 0.3125, 0.625, 0.3125, 0.625, 0.3438, 0.625, 0.9375, 0.625, 0.9062, 0.625, 0.9062, 0.625, 0.9375, 0.625, 0.9375, 0.625, 0.9062, 0.625, 0.9062, 0.625, 0.9375, 0.625, 0.9062, 0.625, 0.875, 0.625, 0.875, 0.625, 0.9062, 0.8125, 0.625, 0.8125, 0.6875, 0.8125, 0.6875, 0.8125, 0.625, 0.8125, 0.625, 0.8125, 0.6875, 0.8125, 0.6875, 0.8125, 0.625, 0.8125, 0.6875, 0.8125, 0.75, 0.8125, 0.75, 0.8125, 0.6875, 0.75, 0.5625, 0.7812, 0.5625, 0.7812, 0.625, 0.75, 0.625, 0.75, 0.5, 0.7812, 0.5, 0.7812, 0.5625, 0.75, 0.5625, 0.7812, 0.5, 0.8125, 0.5, 0.8125, 0.5625, 0.7812, 0.5625, 0.75, 0.6875, 0.7812, 0.6875, 0.7812, 0.75, 0.75, 0.75, 0.75, 0.625, 0.7812, 0.625, 0.7812, 0.6875, 0.75, 0.6875, 0.7812, 0.625, 0.8125, 0.625, 0.8125, 0.6875, 0.7812, 0.6875, 0.0, 0.0, 0.0, 0.0, 0.0, 0.0, 0.0, 0.0, 0.0, 0.0, 0.0, 0.0, 0.0, 0.0, 0.0, 0.0, 0.0, 0.0, 0.0, 0.0, 0.0, 0.0, 0.0, 0.0, 0.0, 0.0, 0.0, 0.0, 0.0, 0.0, 0.0, 0.0, 0.0, 0.0, 0.0, 0.0, 0.0, 0.0, 0.0, 0.0, 0.0, 0.0, 0.0, 0.0, 0.0, 0.0, 0.0, 0.0, 0.8125, 0.5, 0.8125, 0.5625, 0.8125, 0.5625, 0.8125, 0.5, 0.8125, 0.5, 0.8125, 0.5625, 0.8125, 0.5625, 0.8125, 0.5, 0.8125, 0.5625, 0.8125, 0.625, 0.8125, 0.625, 0.8125, 0.5625, 0.625, 0.375, 0.625, 0.3438, 0.625, 0.3438, 0.625, 0.375, 0.625, 0.375, 0.625, 0.3438, 0.625, 0.3438, 0.625, 0.375, 0.625, 0.3438, 0.625, 0.3125, 0.625, 0.3125, 0.625, 0.3438, 0.0, 0.0, 0.0, 0.0, 0.0, 0.0, 0.0, 0.0, 0.0, 0.0, 0.0, 0.0, 0.0, 0.0, 0.0, 0.0, 0.0, 0.0, 0.0, 0.0, 0.0, 0.0, 0.0, 0.0, 0.0, 0.0, 0.0, 0.0, 0.0, 0.0, 0.0, 0.0, 0.0, 0.0, 0.0, 0.0, 0.0, 0.0, 0.0, 0.0, 0.0, 0.0, 0.0, 0.0, 0.0, 0.0, 0.0, 0.0, 0.0, 0.0, 0.0, 0.0, 0.0, 0.0, 0.0, 0.0, 0.0, 0.0, 0.0, 0.0, 0.0, 0.0, 0.0, 0.0, 0.0, 0.0, 0.0, 0.0, 0.0, 0.0, 0.0, 0.0, 0.625, 0.375, 0.625, 0.3438, 0.625, 0.3438, 0.625, 0.375, 0.625, 0.375, 0.625, 0.3438, 0.625, 0.3438, 0.625, 0.375, 0.625, 0.3438, 0.625, 0.3125, 0.625, 0.3125, 0.625, 0.3438, 0.8125, 0.5, 0.8125, 0.5625, 0.8125, 0.5625, 0.8125, 0.5, 0.8125, 0.5, 0.8125, 0.5625, 0.8125, 0.5625, 0.8125, 0.5, 0.8125, 0.5625, 0.8125, 0.625, 0.8125, 0.625, 0.8125, 0.5625, 0.625, 0.9375, 0.625, 0.9062, 0.625, 0.9062, 0.625, 0.9375, 0.625, 0.9375, 0.625, 0.9062, 0.625, 0.9062, 0.625, 0.9375, 0.625, 0.9062, 0.625, 0.875, 0.625, 0.875, 0.625, 0.9062, 0.8125, 0.625, 0.8125, 0.6875, 0.8125, 0.6875, 0.8125, 0.625, 0.8125, 0.625, 0.8125, 0.6875, 0.8125, 0.6875, 0.8125, 0.625, 0.8125, 0.6875, 0.8125, 0.75, 0.8125, 0.75, 0.8125, 0.6875, 0.625, 0.9375, 0.625, 0.9062, 0.625, 0.9062, 0.625, 0.9375, 0.625, 0.9375, 0.625, 0.9062, 0.625, 0.9062, 0.625, 0.9375, 0.625, 0.9062, 0.625, 0.875, 0.625, 0.875, 0.625, 0.9062, 0.8125, 0.5625, 0.8438, 0.5625, 0.8438, 0.625, 0.8125, 0.625, 0.8125, 0.5, 0.8438, 0.5, 0.8438, 0.5625, 0.8125, 0.5625, 0.8438, 0.5, 0.875, 0.5, 0.875, 0.5625, 0.8438, 0.5625, 0.0, 0.0, 0.0, 0.0, 0.0, 0.0, 0.0, 0.0, 0.0, 0.0, 0.0, 0.0, 0.0, 0.0, 0.0, 0.0, 0.0, 0.0, 0.0, 0.0, 0.0, 0.0, 0.0, 0.0, 0.8125, 0.625, 0.8125, 0.6875, 0.8125, 0.6875, 0.8125, 0.625, 0.8125, 0.625, 0.8125, 0.6875, 0.8125, 0.6875, 0.8125, 0.625, 0.8125, 0.6875, 0.8125, 0.75, 0.8125, 0.75, 0.8125, 0.6875, 0.0, 0.0, 0.0, 0.0, 0.0, 0.0, 0.0, 0.0, 0.0, 0.0, 0.0, 0.0, 0.0, 0.0, 0.0, 0.0, 0.0, 0.0, 0.0, 0.0, 0.0, 0.0, 0.0, 0.0, 0.375, 0.25, 0.375, 0.3125, 0.375, 0.3125, 0.375, 0.25, 0.375, 0.25, 0.375, 0.3125, 0.375, 0.3125, 0.375, 0.25, 0.375, 0.3125, 0.375, 0.375, 0.375, 0.375, 0.375, 0.3125, 0.375, 0.25, 0.375, 0.25, 0.375, 0.25, 0.375, 0.25, 0.375, 0.25, 0.375, 0.25, 0.375, 0.25, 0.375, 0.25, 0.375, 0.25, 0.375, 0.25, 0.375, 0.25, 0.375, 0.25, 0.375, 0.25, 0.375, 0.3125, 0.375, 0.3125, 0.375, 0.25, 0.375, 0.25, 0.375, 0.3125, 0.375, 0.3125, 0.375, 0.25, 0.375, 0.3125, 0.375, 0.375, 0.375, 0.375, 0.375, 0.3125, 0.375, 0.0, 0.375, 0.125, 0.375, 0.125, 0.375, 0.0, 0.375, 0.0, 0.375, 0.125, 0.375, 0.125, 0.375, 0.0, 0.375, 0.125, 0.375, 0.25, 0.375, 0.25, 0.375, 0.125, 0.0, 0.0, 0.0, 0.0, 0.0, 0.0, 0.0, 0.0, 0.0, 0.0, 0.0, 0.0, 0.0, 0.0, 0.0, 0.0, 0.0, 0.0, 0.0, 0.0, 0.0, 0.0, 0.0, 0.0, 0.375, 0.25, 0.375, 0.3125, 0.375, 0.3125, 0.375, 0.25, 0.375, 0.25, 0.375, 0.3125, 0.375, 0.3125, 0.375, 0.25, 0.375, 0.3125, 0.375, 0.375, 0.375, 0.375, 0.375, 0.3125, 0.375, 0.875, 0.375, 0.9375, 0.375, 0.9375, 0.375, 0.875, 0.375, 0.875, 0.375, 0.9375, 0.375, 0.9375, 0.375, 0.875, 0.375, 0.9375, 0.375, 1.0, 0.375, 1.0, 0.375, 0.9375, 0.375, 0.875, 0.375, 0.9375, 0.375, 0.9375, 0.375, 0.875, 0.375, 0.875, 0.375, 0.9375, 0.375, 0.9375, 0.375, 0.875, 0.375, 0.9375, 0.375, 1.0, 0.375, 1.0, 0.375, 0.9375, 0.25, 0.5, 0.1875, 0.5, 0.1875, 0.5, 0.25, 0.5, 0.25, 0.5, 0.1875, 0.5, 0.1875, 0.5, 0.25, 0.5, 0.1875, 0.5, 0.125, 0.5, 0.125, 0.5, 0.1875, 0.5, 0.0, 0.0, 0.0, 0.0, 0.0, 0.0, 0.0, 0.0, 0.0, 0.0, 0.0, 0.0, 0.0, 0.0, 0.0, 0.0, 0.0, 0.0, 0.0, 0.0, 0.0, 0.0, 0.0, 0.0, 0.125, 0.625, 0.1875, 0.625, 0.1875, 0.75, 0.125, 0.75, 0.125, 0.5, 0.1875, 0.5, 0.1875, 0.625, 0.125, 0.625, 0.1875, 0.5, 0.25, 0.5, 0.25, 0.625, 0.1875, 0.625, 0.375, 0.25, 0.375, 0.3125, 0.375, 0.3125, 0.375, 0.25, 0.375, 0.25, 0.375, 0.3125, 0.375, 0.3125, 0.375, 0.25, 0.375, 0.3125, 0.375, 0.375, 0.375, 0.375, 0.375, 0.3125, 0.0, 0.0, 0.0, 0.0, 0.0, 0.0, 0.0, 0.0, 0.0, 0.0, 0.0, 0.0, 0.0, 0.0, 0.0, 0.0, 0.0, 0.0, 0.0, 0.0, 0.0, 0.0, 0.0, 0.0, 0.375, 0.0, 0.375, 0.125, 0.375, 0.125, 0.375, 0.0, 0.375, 0.0, 0.375, 0.125, 0.375, 0.125, 0.375, 0.0, 0.375, 0.125, 0.375, 0.25, 0.375, 0.25, 0.375, 0.125, 0.375, 0.0, 0.375, 0.125, 0.375, 0.125, 0.375, 0.0, 0.375, 0.0, 0.375, 0.125, 0.375, 0.125, 0.375, 0.0, 0.375, 0.125, 0.375, 0.25, 0.375, 0.25, 0.375, 0.125, 0.375, 0.0, 0.375, 0.125, 0.375, 0.125, 0.375, 0.0, 0.375, 0.0, 0.375, 0.125, 0.375, 0.125, 0.375, 0.0, 0.375, 0.125, 0.375, 0.25, 0.375, 0.25, 0.375, 0.125, 0.375, 0.875, 0.375, 0.9375, 0.375, 0.9375, 0.375, 0.875, 0.375, 0.875, 0.375, 0.9375, 0.375, 0.9375, 0.375, 0.875, 0.375, 0.9375, 0.375, 1.0, 0.375, 1.0, 0.375, 0.9375, 0.375, 0.25, 0.375, 0.3125, 0.375, 0.3125, 0.375, 0.25, 0.375, 0.25, 0.375, 0.3125, 0.375, 0.3125, 0.375, 0.25, 0.375, 0.3125, 0.375, 0.375, 0.375, 0.375, 0.375, 0.3125, 0.375, 0.875, 0.375, 0.9375, 0.375, 0.9375, 0.375, 0.875, 0.375, 0.875, 0.375, 0.9375, 0.375, 0.9375, 0.375, 0.875, 0.375, 0.9375, 0.375, 1.0, 0.375, 1.0, 0.375, 0.9375, 0.0, 0.0, 0.0, 0.0, 0.0, 0.0, 0.0, 0.0, 0.0, 0.0, 0.0, 0.0, 0.0, 0.0, 0.0, 0.0, 0.0, 0.0, 0.0, 0.0, 0.0, 0.0, 0.0, 0.0, 0.375, 0.875, 0.375, 0.9375, 0.375, 0.9375, 0.375, 0.875, 0.375, 0.875, 0.375, 0.9375, 0.375, 0.9375, 0.375, 0.875, 0.375, 0.9375, 0.375, 1.0, 0.375, 1.0, 0.375, 0.9375, 0.375, 0.25, 0.375, 0.3125, 0.375, 0.3125, 0.375, 0.25, 0.375, 0.25, 0.375, 0.3125, 0.375, 0.3125, 0.375, 0.25, 0.375, 0.3125, 0.375, 0.375, 0.375, 0.375, 0.375, 0.3125, 0.0, 0.0, 0.0, 0.0, 0.0, 0.0, 0.0, 0.0, 0.0, 0.0, 0.0, 0.0, 0.0, 0.0, 0.0, 0.0, 0.0, 0.0, 0.0, 0.0, 0.0, 0.0, 0.0, 0.0, 0.875, 0.75, 0.875, 0.625, 0.875, 0.625, 0.875, 0.75, 0.875, 0.75, 0.875, 0.625, 0.875, 0.625, 0.875, 0.75, 0.875, 0.625, 0.875, 0.5, 0.875, 0.5, 0.875, 0.625, 0.625, 0.25, 0.625, 0.25, 0.625, 0.25, 0.625, 0.25, 0.625, 0.25, 0.625, 0.25, 0.625, 0.25, 0.625, 0.25, 0.625, 0.25, 0.625, 0.25, 0.625, 0.25, 0.625, 0.25, 0.625, 0.25, 0.625, 0.125, 0.625, 0.125, 0.625, 0.25, 0.625, 0.25, 0.625, 0.125, 0.625, 0.125, 0.625, 0.25, 0.625, 0.125, 0.625, 0.0, 0.625, 0.0, 0.625, 0.125, 0.375, 0.0, 0.375, 0.125, 0.375, 0.125, 0.375, 0.0, 0.375, 0.0, 0.375, 0.125, 0.375, 0.125, 0.375, 0.0, 0.375, 0.125, 0.375, 0.25, 0.375, 0.25, 0.375, 0.125, 0.375, 0.3125, 0.5, 0.3125, 0.5, 0.375, 0.375, 0.375, 0.375, 0.25, 0.5, 0.25, 0.5, 0.3125, 0.375, 0.3125, 0.5, 0.25, 0.625, 0.25, 0.625, 0.3125, 0.5, 0.3125, 0.625, 1.0, 0.625, 0.9375, 0.625, 0.9375, 0.625, 1.0, 0.625, 1.0, 0.625, 0.9375, 0.625, 0.9375, 0.625, 1.0, 0.625, 0.9375, 0.625, 0.875, 0.625, 0.875, 0.625, 0.9375, 0.875, 0.75, 0.875, 0.625, 0.875, 0.625, 0.875, 0.75, 0.875, 0.75, 0.875, 0.625, 0.875, 0.625, 0.875, 0.75, 0.875, 0.625, 0.875, 0.5, 0.875, 0.5, 0.875, 0.625, 0.625, 1.0, 0.625, 1.0, 0.625, 1.0, 0.625, 1.0, 0.625, 1.0, 0.625, 1.0, 0.625, 1.0, 0.625, 1.0, 0.625, 1.0, 0.625, 1.0, 0.625, 1.0, 0.625, 1.0, 0.625, 0.25, 0.625, 0.25, 0.625, 0.25, 0.625, 0.25, 0.625, 0.25, 0.625, 0.25, 0.625, 0.25, 0.625, 0.25, 0.625, 0.25, 0.625, 0.25, 0.625, 0.25, 0.625, 0.25, 0.8125, 0.6875, 0.8438, 0.6875, 0.8438, 0.75, 0.8125, 0.75, 0.8125, 0.625, 0.8438, 0.625, 0.8438, 0.6875, 0.8125, 0.6875, 0.8438, 0.625, 0.875, 0.625, 0.875, 0.6875, 0.8438, 0.6875, 0.625, 0.25, 0.625, 0.125, 0.625, 0.125, 0.625, 0.25, 0.625, 0.25, 0.625, 0.125, 0.625, 0.125, 0.625, 0.25, 0.625, 0.125, 0.625, 0.0, 0.625, 0.0, 0.625, 0.125, 0.625, 0.25, 0.625, 0.125, 0.625, 0.125, 0.625, 0.25, 0.625, 0.25, 0.625, 0.125, 0.625, 0.125, 0.625, 0.25, 0.625, 0.125, 0.625, 0.0, 0.625, 0.0, 0.625, 0.125, 0.625, 1.0, 0.625, 1.0, 0.625, 1.0, 0.625, 1.0, 0.625, 1.0, 0.625, 1.0, 0.625, 1.0, 0.625, 1.0, 0.625, 1.0, 0.625, 1.0, 0.625, 1.0, 0.625, 1.0, 0.625, 0.25, 0.625, 0.125, 0.625, 0.125, 0.625, 0.25, 0.625, 0.25, 0.625, 0.125, 0.625, 0.125, 0.625, 0.25, 0.625, 0.125, 0.625, 0.0, 0.625, 0.0, 0.625, 0.125, 0.625, 0.25, 0.625, 0.25, 0.625, 0.25, 0.625, 0.25, 0.625, 0.25, 0.625, 0.25, 0.625, 0.25, 0.625, 0.25, 0.625, 0.25, 0.625, 0.25, 0.625, 0.25, 0.625, 0.25, 0.625, 0.25, 0.625, 0.125, 0.625, 0.125, 0.625, 0.25, 0.625, 0.25, 0.625, 0.125, 0.625, 0.125, 0.625, 0.25, 0.625, 0.125, 0.625, 0.0, 0.625, 0.0, 0.625, 0.125, 0.625, 1.0, 0.625, 1.0, 0.625, 1.0, 0.625, 1.0, 0.625, 1.0, 0.625, 1.0, 0.625, 1.0, 0.625, 1.0, 0.625, 1.0, 0.625, 1.0, 0.625, 1.0, 0.625, 1.0, 0.375, 0.125, 0.5, 0.125, 0.5, 0.25, 0.375, 0.25, 0.375, 0.0, 0.5, 0.0, 0.5, 0.125, 0.375, 0.125, 0.5, 0.0, 0.625, 0.0, 0.625, 0.125, 0.5, 0.125, 0.375, 0.9375, 0.5, 0.9375, 0.5, 1.0, 0.375, 1.0, 0.375, 0.875, 0.5, 0.875, 0.5, 0.9375, 0.375, 0.9375, 0.5, 0.875, 0.625, 0.875, 0.625, 0.9375, 0.5, 0.9375, 0.625, 0.375, 0.625, 0.3125, 0.625, 0.3125, 0.625, 0.375, 0.625, 0.375, 0.625, 0.3125, 0.625, 0.3125, 0.625, 0.375, 0.625, 0.3125, 0.625, 0.25, 0.625, 0.25, 0.625, 0.3125, 0.625, 0.3125, 0.625, 0.3125, 0.625, 0.25, 0.625, 0.25, 0.5, 0.9375, 0.5, 1.0, 0.625, 1.0, 0.625, 0.9375, 0.5, 0.125, 0.5, 0.25, 0.625, 0.25, 0.625, 0.125, 0.625, 1.0, 0.625, 1.0, 0.625, 1.0, 0.625, 1.0, 0.625, 0.125, 0.625, 0.125, 0.625, 0.0, 0.625, 0.0, 0.625, 0.25, 0.625, 0.25, 0.625, 0.25, 0.625, 0.25, 0.625, 0.125, 0.625, 0.125, 0.625, 0.0, 0.625, 0.0, 0.625, 1.0, 0.625, 1.0, 0.625, 1.0, 0.625, 1.0, 0.625, 0.125, 0.625, 0.125, 0.625, 0.0, 0.625, 0.0, 0.625, 0.125, 0.625, 0.125, 0.625, 0.0, 0.625, 0.0, 0.8438, 0.6875, 0.8438, 0.75, 0.875, 0.75, 0.875, 0.6875, 0.625, 0.25, 0.625, 0.25, 0.625, 0.25, 0.625, 0.25, 0.625, 0.375, 0.625, 0.375, 0.625, 0.375, 0.625, 0.3438, 0.625, 0.3125, 0.625, 0.2812, 0.625, 0.25, 0.625, 0.25, 0.625, 0.25, 0.625, 0.3125, 0.875, 0.75, 0.875, 0.75, 0.875, 0.75, 0.875, 0.625, 0.875, 0.5, 0.875, 0.5, 0.875, 0.5, 0.875, 0.5625, 0.875, 0.625, 0.875, 0.6875, 0.625, 1.0, 0.625, 1.0, 0.625, 1.0, 0.625, 1.0, 0.625, 1.0, 0.625, 1.0, 0.625, 1.0, 0.625, 0.9688, 0.625, 0.9375, 0.625, 0.9062, 0.625, 0.875, 0.625, 0.875, 0.625, 0.875, 0.625, 0.9375, 0.875, 0.625, 0.875, 0.625, 0.875, 0.5, 0.875, 0.5, 0.625, 0.9375, 0.625, 0.9375, 0.625, 0.875, 0.625, 0.875, 0.5, 0.3125, 0.5, 0.375, 0.625, 0.375, 0.625, 0.3125, 0.375, 0.125, 0.375, 0.125, 0.375, 0.25, 0.375, 0.25, 0.625, 0.125, 0.625, 0.125, 0.625, 0.0, 0.625, 0.0, 0.625, 0.25, 0.625, 0.25, 0.625, 0.25, 0.625, 0.25, 0.875, 0.625, 0.875, 0.625, 0.875, 0.5, 0.875, 0.5, 0.0, 0.0, 0.0, 0.0, 0.0, 0.0, 0.0, 0.0, 0.375, 0.3125, 0.375, 0.3125, 0.375, 0.375, 0.375, 0.375, 0.375, 0.9375, 0.375, 0.9375, 0.375, 1.0, 0.375, 1.0, 0.0, 0.0, 0.0, 0.0, 0.0, 0.0, 0.0, 0.0, 0.375, 0.9375, 0.375, 0.9375, 0.375, 1.0, 0.375, 1.0, 0.375, 0.3125, 0.375, 0.3125, 0.375, 0.375, 0.375, 0.375, 0.375, 0.9375, 0.375, 0.9375, 0.375, 1.0, 0.375, 1.0, 0.375, 0.125, 0.375, 0.125, 0.375, 0.25, 0.375, 0.25, 0.375, 0.125, 0.375, 0.125, 0.375, 0.25, 0.375, 0.25, 0.375, 0.125, 0.375, 0.125, 0.375, 0.25, 0.375, 0.25, 0.0, 0.0, 0.0, 0.0, 0.0, 0.0, 0.0, 0.0, 0.375, 0.3125, 0.375, 0.3125, 0.375, 0.375, 0.375, 0.375, 0.1875, 0.625, 0.1875, 0.75, 0.25, 0.75, 0.25, 0.625, 0.0, 0.0, 0.0, 0.0, 0.0, 0.0, 0.0, 0.0, 0.1875, 0.5, 0.1875, 0.5, 0.125, 0.5, 0.125, 0.5, 0.375, 0.9375, 0.375, 0.9375, 0.375, 1.0, 0.375, 1.0, 0.375, 0.9375, 0.375, 0.9375, 0.375, 1.0, 0.375, 1.0, 0.375, 0.3125, 0.375, 0.3125, 0.375, 0.375, 0.375, 0.375, 0.0, 0.0, 0.0, 0.0, 0.0, 0.0, 0.0, 0.0, 0.375, 0.125, 0.375, 0.125, 0.375, 0.25, 0.375, 0.25, 0.375, 0.3125, 0.375, 0.3125, 0.375, 0.375, 0.375, 0.375, 0.375, 0.25, 0.375, 0.25, 0.375, 0.25, 0.375, 0.25, 0.375, 0.3125, 0.375, 0.3125, 0.375, 0.375, 0.375, 0.375, 0.0, 0.0, 0.0, 0.0, 0.0, 0.0, 0.0, 0.0, 0.8125, 0.6875, 0.8125, 0.6875, 0.8125, 0.75, 0.8125, 0.75, 0.8438, 0.5625, 0.8438, 0.625, 0.875, 0.625, 0.875, 0.5625, 0.625, 0.9062, 0.625, 0.9062, 0.625, 0.875, 0.625, 0.875, 0.8125, 0.6875, 0.8125, 0.6875, 0.8125, 0.75, 0.8125, 0.75, 0.625, 0.9062, 0.625, 0.9062, 0.625, 0.875, 0.625, 0.875, 0.8125, 0.5625, 0.8125, 0.5625, 0.8125, 0.625, 0.8125, 0.625, 0.625, 0.3438, 0.625, 0.3438, 0.625, 0.3125, 0.625, 0.3125, 0.625, 0.3438, 0.625, 0.3438, 0.625, 0.3125, 0.625, 0.3125, 0.8125, 0.5625, 0.8125, 0.5625, 0.8125, 0.625, 0.8125, 0.625, 0.7812, 0.6875, 0.7812, 0.75, 0.8125, 0.75, 0.8125, 0.6875, 0.7812, 0.5625, 0.7812, 0.625, 0.8125, 0.625, 0.8125, 0.5625, 0.8125, 0.6875, 0.8125, 0.6875, 0.8125, 0.75, 0.8125, 0.75, 0.625, 0.9062, 0.625, 0.9062, 0.625, 0.875, 0.625, 0.875, 0.625, 0.3438, 0.625, 0.3438, 0.625, 0.3125, 0.625, 0.3125, 0.8125, 0.5625, 0.8125, 0.5625, 0.8125, 0.625, 0.8125, 0.625, 0.625, 0.3438, 0.625, 0.3438, 0.625, 0.3125, 0.625, 0.3125, 0.8125, 0.5625, 0.8125, 0.5625, 0.8125, 0.625, 0.8125, 0.625, 0.625, 0.9062, 0.625, 0.9062, 0.625, 0.875, 0.625, 0.875, 0.8125, 0.6875, 0.8125, 0.6875, 0.8125, 0.75, 0.8125, 0.75, 0.8125, 0.625, 0.8125, 0.625, 0.8125, 0.6875, 0.8125, 0.6875, 0.8125, 0.625, 0.8125, 0.625, 0.8125, 0.6875, 0.8125, 0.6875, 0.8125, 0.6875, 0.8125, 0.6875, 0.8125, 0.75, 0.8125, 0.75, 0.625, 0.9375, 0.625, 0.9375, 0.625, 0.9062, 0.625, 0.9062, 0.625, 0.9375, 0.625, 0.9375, 0.625, 0.9062, 0.625, 0.9062, 0.625, 0.9062, 0.625, 0.9062, 0.625, 0.875, 0.625, 0.875, 0.8125, 0.5, 0.8125, 0.5, 0.8125, 0.5625, 0.8125, 0.5625, 0.8125, 0.5, 0.8125, 0.5, 0.8125, 0.5625, 0.8125, 0.5625, 0.8125, 0.5625, 0.8125, 0.5625, 0.8125, 0.625, 0.8125, 0.625, 0.625, 0.375, 0.625, 0.375, 0.625, 0.3438, 0.625, 0.3438, 0.625, 0.375, 0.625, 0.375, 0.625, 0.3438, 0.625, 0.3438, 0.625, 0.3438, 0.625, 0.3438, 0.625, 0.3125, 0.625, 0.3125, 0.8125, 0.5, 0.8125, 0.5, 0.8125, 0.5625, 0.8125, 0.5625, 0.8125, 0.5, 0.8125, 0.5, 0.8125, 0.5625, 0.8125, 0.5625, 0.8125, 0.5625, 0.8125, 0.5625, 0.8125, 0.625, 0.8125, 0.625, 0.625, 0.375, 0.625, 0.375, 0.625, 0.3438, 0.625, 0.3438, 0.625, 0.375, 0.625, 0.375, 0.625, 0.3438, 0.625, 0.3438, 0.625, 0.3438, 0.625, 0.3438, 0.625, 0.3125, 0.625, 0.3125, 0.625, 0.9375, 0.625, 0.9375, 0.625, 0.9062, 0.625, 0.9062, 0.625, 0.9375, 0.625, 0.9375, 0.625, 0.9062, 0.625, 0.9062, 0.625, 0.9062, 0.625, 0.9062, 0.625, 0.875, 0.625, 0.875, 0.8125, 0.625, 0.8125, 0.625, 0.8125, 0.6875, 0.8125, 0.6875, 0.8125, 0.625, 0.8125, 0.625, 0.8125, 0.6875, 0.8125, 0.6875, 0.8125, 0.6875, 0.8125, 0.6875, 0.8125, 0.75, 0.8125, 0.75, 0.75, 0.5625, 0.75, 0.625, 0.7812, 0.625, 0.7812, 0.5625, 0.75, 0.5, 0.75, 0.5625, 0.7812, 0.5625, 0.7812, 0.5, 0.7812, 0.5, 0.7812, 0.5625, 0.8125, 0.5625, 0.8125, 0.5, 0.75, 0.6875, 0.75, 0.75, 0.7812, 0.75, 0.7812, 0.6875, 0.75, 0.625, 0.75, 0.6875, 0.7812, 0.6875, 0.7812, 0.625, 0.7812, 0.625, 0.7812, 0.6875, 0.8125, 0.6875, 0.8125, 0.625, 0.8125, 0.5, 0.8125, 0.5, 0.8125, 0.5625, 0.8125, 0.5625, 0.8125, 0.5, 0.8125, 0.5, 0.8125, 0.5625, 0.8125, 0.5625, 0.8125, 0.5625, 0.8125, 0.5625, 0.8125, 0.625, 0.8125, 0.625, 0.625, 0.375, 0.625, 0.375, 0.625, 0.3438, 0.625, 0.3438, 0.625, 0.375, 0.625, 0.375, 0.625, 0.3438, 0.625, 0.3438, 0.625, 0.3438, 0.625, 0.3438, 0.625, 0.3125, 0.625, 0.3125, 0.625, 0.375, 0.625, 0.375, 0.625, 0.3438, 0.625, 0.3438, 0.625, 0.375, 0.625, 0.375, 0.625, 0.3438, 0.625, 0.3438, 0.625, 0.3438, 0.625, 0.3438, 0.625, 0.3125, 0.625, 0.3125, 0.8125, 0.5, 0.8125, 0.5, 0.8125, 0.5625, 0.8125, 0.5625, 0.8125, 0.5, 0.8125, 0.5, 0.8125, 0.5625, 0.8125, 0.5625, 0.8125, 0.5625, 0.8125, 0.5625, 0.8125, 0.625, 0.8125, 0.625, 0.625, 0.9375, 0.625, 0.9375, 0.625, 0.9062, 0.625, 0.9062, 0.625, 0.9375, 0.625, 0.9375, 0.625, 0.9062, 0.625, 0.9062, 0.625, 0.9062, 0.625, 0.9062, 0.625, 0.875, 0.625, 0.875, 0.8125, 0.625, 0.8125, 0.625, 0.8125, 0.6875, 0.8125, 0.6875, 0.8125, 0.625, 0.8125, 0.625, 0.8125, 0.6875, 0.8125, 0.6875, 0.8125, 0.6875, 0.8125, 0.6875, 0.8125, 0.75, 0.8125, 0.75, 0.625, 0.9375, 0.625, 0.9375, 0.625, 0.9062, 0.625, 0.9062, 0.625, 0.9375, 0.625, 0.9375, 0.625, 0.9062, 0.625, 0.9062, 0.625, 0.9062, 0.625, 0.9062, 0.625, 0.875, 0.625, 0.875, 0.8125, 0.5625, 0.8125, 0.625, 0.8438, 0.625, 0.8438, 0.5625, 0.8125, 0.5, 0.8125, 0.5625, 0.8438, 0.5625, 0.8438, 0.5, 0.8438, 0.5, 0.8438, 0.5625, 0.875, 0.5625, 0.875, 0.5, 0.8125, 0.625, 0.8125, 0.625, 0.8125, 0.6875, 0.8125, 0.6875, 0.8125, 0.625, 0.8125, 0.625, 0.8125, 0.6875, 0.8125, 0.6875, 0.8125, 0.6875, 0.8125, 0.6875, 0.8125, 0.75, 0.8125, 0.75, 0.0, 0.0, 0.0, 0.0, 0.0, 0.0, 0.0, 0.0, 0.0, 0.0, 0.0, 0.0, 0.0, 0.0, 0.0, 0.0, 0.0, 0.0, 0.0, 0.0, 0.0, 0.0, 0.0, 0.0, 0.375, 0.25, 0.375, 0.25, 0.375, 0.3125, 0.375, 0.3125, 0.375, 0.25, 0.375, 0.25, 0.375, 0.3125, 0.375, 0.3125, 0.375, 0.3125, 0.375, 0.3125, 0.375, 0.375, 0.375, 0.375, 0.375, 0.25, 0.375, 0.25, 0.375, 0.25, 0.375, 0.25, 0.375, 0.25, 0.375, 0.25, 0.375, 0.25, 0.375, 0.25, 0.375, 0.25, 0.375, 0.25, 0.375, 0.25, 0.375, 0.25, 0.375, 0.25, 0.375, 0.25, 0.375, 0.3125, 0.375, 0.3125, 0.375, 0.25, 0.375, 0.25, 0.375, 0.3125, 0.375, 0.3125, 0.375, 0.3125, 0.375, 0.3125, 0.375, 0.375, 0.375, 0.375, 0.375, 0.0, 0.375, 0.0, 0.375, 0.125, 0.375, 0.125, 0.375, 0.0, 0.375, 0.0, 0.375, 0.125, 0.375, 0.125, 0.375, 0.125, 0.375, 0.125, 0.375, 0.25, 0.375, 0.25, 0.0, 0.0, 0.0, 0.0, 0.0, 0.0, 0.0, 0.0, 0.0, 0.0, 0.0, 0.0, 0.0, 0.0, 0.0, 0.0, 0.0, 0.0, 0.0, 0.0, 0.0, 0.0, 0.0, 0.0, 0.375, 0.25, 0.375, 0.25, 0.375, 0.3125, 0.375, 0.3125, 0.375, 0.25, 0.375, 0.25, 0.375, 0.3125, 0.375, 0.3125, 0.375, 0.3125, 0.375, 0.3125, 0.375, 0.375, 0.375, 0.375, 0.375, 0.875, 0.375, 0.875, 0.375, 0.9375, 0.375, 0.9375, 0.375, 0.875, 0.375, 0.875, 0.375, 0.9375, 0.375, 0.9375, 0.375, 0.9375, 0.375, 0.9375, 0.375, 1.0, 0.375, 1.0, 0.375, 0.875, 0.375, 0.875, 0.375, 0.9375, 0.375, 0.9375, 0.375, 0.875, 0.375, 0.875, 0.375, 0.9375, 0.375, 0.9375, 0.375, 0.9375, 0.375, 0.9375, 0.375, 1.0, 0.375, 1.0, 0.25, 0.5, 0.25, 0.5, 0.1875, 0.5, 0.1875, 0.5, 0.25, 0.5, 0.25, 0.5, 0.1875, 0.5, 0.1875, 0.5, 0.1875, 0.5, 0.1875, 0.5, 0.125, 0.5, 0.125, 0.5, 0.0, 0.0, 0.0, 0.0, 0.0, 0.0, 0.0, 0.0, 0.0, 0.0, 0.0, 0.0, 0.0, 0.0, 0.0, 0.0, 0.0, 0.0, 0.0, 0.0, 0.0, 0.0, 0.0, 0.0, 0.125, 0.625, 0.125, 0.75, 0.1875, 0.75, 0.1875, 0.625, 0.125, 0.5, 0.125, 0.625, 0.1875, 0.625, 0.1875, 0.5, 0.1875, 0.5, 0.1875, 0.625, 0.25, 0.625, 0.25, 0.5, 0.375, 0.25, 0.375, 0.25, 0.375, 0.3125, 0.375, 0.3125, 0.375, 0.25, 0.375, 0.25, 0.375, 0.3125, 0.375, 0.3125, 0.375, 0.3125, 0.375, 0.3125, 0.375, 0.375, 0.375, 0.375, 0.0, 0.0, 0.0, 0.0, 0.0, 0.0, 0.0, 0.0, 0.0, 0.0, 0.0, 0.0, 0.0, 0.0, 0.0, 0.0, 0.0, 0.0, 0.0, 0.0, 0.0, 0.0, 0.0, 0.0, 0.375, 0.0, 0.375, 0.0, 0.375, 0.125, 0.375, 0.125, 0.375, 0.0, 0.375, 0.0, 0.375, 0.125, 0.375, 0.125, 0.375, 0.125, 0.375, 0.125, 0.375, 0.25, 0.375, 0.25, 0.375, 0.0, 0.375, 0.0, 0.375, 0.125, 0.375, 0.125, 0.375, 0.0, 0.375, 0.0, 0.375, 0.125, 0.375, 0.125, 0.375, 0.125, 0.375, 0.125, 0.375, 0.25, 0.375, 0.25, 0.375, 0.0, 0.375, 0.0, 0.375, 0.125, 0.375, 0.125, 0.375, 0.0, 0.375, 0.0, 0.375, 0.125, 0.375, 0.125, 0.375, 0.125, 0.375, 0.125, 0.375, 0.25, 0.375, 0.25, 0.375, 0.875, 0.375, 0.875, 0.375, 0.9375, 0.375, 0.9375, 0.375, 0.875, 0.375, 0.875, 0.375, 0.9375, 0.375, 0.9375, 0.375, 0.9375, 0.375, 0.9375, 0.375, 1.0, 0.375, 1.0, 0.375, 0.25, 0.375, 0.25, 0.375, 0.3125, 0.375, 0.3125, 0.375, 0.25, 0.375, 0.25, 0.375, 0.3125, 0.375, 0.3125, 0.375, 0.3125, 0.375, 0.3125, 0.375, 0.375, 0.375, 0.375, 0.375, 0.875, 0.375, 0.875, 0.375, 0.9375, 0.375, 0.9375, 0.375, 0.875, 0.375, 0.875, 0.375, 0.9375, 0.375, 0.9375, 0.375, 0.9375, 0.375, 0.9375, 0.375, 1.0, 0.375, 1.0, 0.0, 0.0, 0.0, 0.0, 0.0, 0.0, 0.0, 0.0, 0.0, 0.0, 0.0, 0.0, 0.0, 0.0, 0.0, 0.0, 0.0, 0.0, 0.0, 0.0, 0.0, 0.0, 0.0, 0.0, 0.375, 0.875, 0.375, 0.875, 0.375, 0.9375, 0.375, 0.9375, 0.375, 0.875, 0.375, 0.875, 0.375, 0.9375, 0.375, 0.9375, 0.375, 0.9375, 0.375, 0.9375, 0.375, 1.0, 0.375, 1.0, 0.375, 0.25, 0.375, 0.25, 0.375, 0.3125, 0.375, 0.3125, 0.375, 0.25, 0.375, 0.25, 0.375, 0.3125, 0.375, 0.3125, 0.375, 0.3125, 0.375, 0.3125, 0.375, 0.375, 0.375, 0.375, 0.0, 0.0, 0.0, 0.0, 0.0, 0.0, 0.0, 0.0, 0.0, 0.0, 0.0, 0.0, 0.0, 0.0, 0.0, 0.0, 0.0, 0.0, 0.0, 0.0, 0.0, 0.0, 0.0, 0.0, 0.875, 0.75, 0.875, 0.75, 0.875, 0.625, 0.875, 0.625, 0.875, 0.75, 0.875, 0.75, 0.875, 0.625, 0.875, 0.625, 0.875, 0.625, 0.875, 0.625, 0.875, 0.5, 0.875, 0.5, 0.625, 0.25, 0.625, 0.25, 0.625, 0.25, 0.625, 0.25, 0.625, 0.25, 0.625, 0.25, 0.625, 0.25, 0.625, 0.25, 0.625, 0.25, 0.625, 0.25, 0.625, 0.25, 0.625, 0.25, 0.625, 0.25, 0.625, 0.25, 0.625, 0.125, 0.625, 0.125, 0.625, 0.25, 0.625, 0.25, 0.625, 0.125, 0.625, 0.125, 0.625, 0.125, 0.625, 0.125, 0.625, 0.0, 0.625, 0.0, 0.375, 0.0, 0.375, 0.0, 0.375, 0.125, 0.375, 0.125, 0.375, 0.0, 0.375, 0.0, 0.375, 0.125, 0.375, 0.125, 0.375, 0.125, 0.375, 0.125, 0.375, 0.25, 0.375, 0.25, 0.375, 0.3125, 0.375, 0.375, 0.5, 0.375, 0.5, 0.3125, 0.375, 0.25, 0.375, 0.3125, 0.5, 0.3125, 0.5, 0.25, 0.5, 0.25, 0.5, 0.3125, 0.625, 0.3125, 0.625, 0.25, 0.625, 1.0, 0.625, 1.0, 0.625, 0.9375, 0.625, 0.9375, 0.625, 1.0, 0.625, 1.0, 0.625, 0.9375, 0.625, 0.9375, 0.625, 0.9375, 0.625, 0.9375, 0.625, 0.875, 0.625, 0.875, 0.875, 0.75, 0.875, 0.75, 0.875, 0.625, 0.875, 0.625, 0.875, 0.75, 0.875, 0.75, 0.875, 0.625, 0.875, 0.625, 0.875, 0.625, 0.875, 0.625, 0.875, 0.5, 0.875, 0.5, 0.625, 1.0, 0.625, 1.0, 0.625, 1.0, 0.625, 1.0, 0.625, 1.0, 0.625, 1.0, 0.625, 1.0, 0.625, 1.0, 0.625, 1.0, 0.625, 1.0, 0.625, 1.0, 0.625, 1.0, 0.625, 0.25, 0.625, 0.25, 0.625, 0.25, 0.625, 0.25, 0.625, 0.25, 0.625, 0.25, 0.625, 0.25, 0.625, 0.25, 0.625, 0.25, 0.625, 0.25, 0.625, 0.25, 0.625, 0.25, 0.8125, 0.6875, 0.8125, 0.75, 0.8438, 0.75, 0.8438, 0.6875, 0.8125, 0.625, 0.8125, 0.6875, 0.8438, 0.6875, 0.8438, 0.625, 0.8438, 0.625, 0.8438, 0.6875, 0.875, 0.6875, 0.875, 0.625, 0.625, 0.25, 0.625, 0.25, 0.625, 0.125, 0.625, 0.125, 0.625, 0.25, 0.625, 0.25, 0.625, 0.125, 0.625, 0.125, 0.625, 0.125, 0.625, 0.125, 0.625, 0.0, 0.625, 0.0, 0.625, 0.25, 0.625, 0.25, 0.625, 0.125, 0.625, 0.125, 0.625, 0.25, 0.625, 0.25, 0.625, 0.125, 0.625, 0.125, 0.625, 0.125, 0.625, 0.125, 0.625, 0.0, 0.625, 0.0, 0.625, 1.0, 0.625, 1.0, 0.625, 1.0, 0.625, 1.0, 0.625, 1.0, 0.625, 1.0, 0.625, 1.0, 0.625, 1.0, 0.625, 1.0, 0.625, 1.0, 0.625, 1.0, 0.625, 1.0, 0.625, 0.25, 0.625, 0.25, 0.625, 0.125, 0.625, 0.125, 0.625, 0.25, 0.625, 0.25, 0.625, 0.125, 0.625, 0.125, 0.625, 0.125, 0.625, 0.125, 0.625, 0.0, 0.625, 0.0, 0.625, 0.25, 0.625, 0.25, 0.625, 0.25, 0.625, 0.25, 0.625, 0.25, 0.625, 0.25, 0.625, 0.25, 0.625, 0.25, 0.625, 0.25, 0.625, 0.25, 0.625, 0.25, 0.625, 0.25, 0.625, 0.25, 0.625, 0.25, 0.625, 0.125, 0.625, 0.125, 0.625, 0.25, 0.625, 0.25, 0.625, 0.125, 0.625, 0.125, 0.625, 0.125, 0.625, 0.125, 0.625, 0.0, 0.625, 0.0, 0.625, 1.0, 0.625, 1.0, 0.625, 1.0, 0.625, 1.0, 0.625, 1.0, 0.625, 1.0, 0.625, 1.0, 0.625, 1.0, 0.625, 1.0, 0.625, 1.0, 0.625, 1.0, 0.625, 1.0, 0.375, 0.125, 0.375, 0.25, 0.5, 0.25, 0.5, 0.125, 0.375, 0.0, 0.375, 0.125, 0.5, 0.125, 0.5, 0.0, 0.5, 0.0, 0.5, 0.125, 0.625, 0.125, 0.625, 0.0, 0.375, 0.9375, 0.375, 1.0, 0.5, 1.0, 0.5, 0.9375, 0.375, 0.875, 0.375, 0.9375, 0.5, 0.9375, 0.5, 0.875, 0.5, 0.875, 0.5, 0.9375, 0.625, 0.9375, 0.625, 0.875, 0.625, 0.375, 0.625, 0.375, 0.625, 0.3125, 0.625, 0.3125, 0.625, 0.375, 0.625, 0.375, 0.625, 0.3125, 0.625, 0.3125, 0.625, 0.3125, 0.625, 0.3125, 0.625, 0.25, 0.625, 0.25])
me_cube.materials.append(mat_material)
me_cube.use_remesh_preserve_volume = False
me_cube.use_remesh_preserve_attributes = False
me_cube.use_mirror_vertex_groups = False
me_cube.update()
arm_skeleton = bpy.data.armatures.new('Skeleton')  # bones are not reproduced

# ---- objects
ob_human = bpy.data.objects.new('Human', me_cube)
ob_armature = bpy.data.objects.new('Armature', arm_skeleton)

# ---- transforms, parenting, visibility, modifiers, constraints
ob_human.parent = ob_armature
ob_human.matrix_parent_inverse = Matrix(((0.2749, -0.0, -0.0, -0.001534), (-0.0, 0.2749, 0.0, 0.1609), (-0.0, -0.0, 0.2749, 0.000282), (-0.0, 0.0, -0.0, 1.0)))
ob_human.location = (0.0, 0.0, 0.0)
ob_human.lock_rotations_4d = False
ob_human.empty_display_type = 'ARROWS'
ob_human.lineart.crease_threshold = 0.0
_vg = ob_human.vertex_groups.new(name='Torso')
for _i, _w in zip([0, 1, 2, 3, 8, 9, 10, 11, 12, 13, 14, 15, 20, 21, 22, 23, 32, 33, 34, 35, 36, 37, 38, 39, 41, 44, 45, 46, 52, 53, 54, 55, 56, 57, 58, 59, 60, 61, 62, 63, 64, 65, 66, 67, 68, 69, 70, 71, 72, 73, 74, 75, 76, 77, 78, 79, 80, 85, 89, 91, 92, 93, 94, 95, 96, 97, 98, 99, 100, 101, 102, 103, 104, 105, 106, 107, 108, 109, 110, 113, 114, 115, 116, 117, 118, 119, 120, 124, 127, 128, 129, 130, 179, 180, 181, 182, 183, 184, 185, 186, 187, 188, 189, 190, 191, 192, 193, 194, 195, 196, 197, 198, 199, 200, 201, 202, 203, 204, 205, 206, 207, 208, 209, 210, 211, 212, 213, 214, 215, 216, 217, 218, 219, 220, 221, 222, 223, 224, 225, 226, 227, 228, 229, 230, 231, 232, 233, 234, 235, 236, 237, 238, 239, 240, 241, 242, 243, 244, 245, 246, 247, 248, 249, 250, 251, 252, 253, 254, 255, 256, 257, 258, 259, 260, 261, 286, 287, 288, 291, 292, 293, 294, 295, 297, 298, 299, 300, 301, 302, 305, 306, 307, 308, 309, 314, 315, 316, 317, 318, 319, 320, 321, 330, 331, 332, 333, 334, 335, 336, 337, 339, 342, 343, 344, 350, 351, 352, 353, 354, 355, 356, 357, 358, 359, 360, 361, 362, 363, 364, 365, 370, 374, 376, 377, 378, 379, 380, 381, 382, 383, 384, 385, 386, 387, 388, 389, 390, 391, 392, 393, 394, 395, 398, 399, 400, 401, 404, 405, 406, 407, 456, 457, 458, 459, 460, 461, 462, 463, 464, 465, 466, 467, 468, 469, 470, 471, 472, 473, 474, 475, 476, 477, 478, 479, 480, 481, 482, 483, 484, 485, 486, 487, 488, 489, 490, 491, 492, 493, 494, 495, 496, 497, 498, 499, 500, 501, 502, 503, 504, 505, 506, 507, 508, 509, 534, 535, 536, 539, 540, 541, 542, 543, 545, 546, 547, 548, 549, 550, 553], [0.003715, 0.003998, 0.004717, 0.004848, 0.0102, 0.01056, 1.0, 1.0, 0.008036, 0.007979, 1.0, 1.0, 1.0, 1.0, 1.0, 1.0, 0.0, 0.0, 0.0, 0.0, 0.0, 0.0, 0.0, 0.0, 0.0, 0.0, 0.0, 0.0, 1.0, 1.0, 0.9313, 0.9531, 0.8825, 1.0, 0.3965, 0.6492, 0.2521, 0.6093, 0.2752, 0.0876, 0.1029, 0.07647, 0.08704, 0.1142, 0.07293, 0.08845, 0.09967, 0.08021, 0.08727, 0.09528, 0.08381, 0.7633, 1.0, 0.8719, 0.4771, 0.7074, 0.8987, 0.003857, 0.004423, 0.005847, 0.007524, 1.0, 0.5051, 1.0, 0.5053, 0.5, 0.006017, 0.004216, 0.5, 1.0, 0.009118, 1.0, 0.01038, 1.0, 1.0, 0.504, 0.504, 0.007636, 0.004783, 0.009267, 1.0, 0.008008, 0.9657, 1.0, 1.0, 0.9766, 0.5, 0.5, 0.002424, 0.001999, 0.001857, 0.002358, 1.0, 1.0, 0.9657, 0.9766, 0.9413, 0.9069, 0.6863, 0.9413, 0.3243, 0.8046, 0.8246, 0.5029, 0.4622, 0.2637, 0.3628, 1.0, 0.7605, 0.6798, 0.8193, 0.9493, 0.09498, 0.1009, 0.08204, 0.1085, 0.0747, 0.07999, 0.1013, 0.1741, 0.5438, 0.1696, 0.2497, 0.3617, 0.09347, 0.09187, 0.08433, 0.09747, 0.08201, 0.08554, 0.08955, 0.1047, 0.08803, 0.07834, 0.07837, 0.08715, 0.8582, 1.0, 0.9359, 0.3761, 0.4798, 0.6476, 0.831, 0.803, 0.5922, 0.9359, 0.8817, 0.6745, 0.8079, 0.9291, 0.968, 0.7496, 0.8843, 0.9038, 0.08276, 0.09422, 0.08318, 0.07836, 0.09151, 0.08694, 0.4528, 0.3057, 0.1718, 0.2097, 0.103, 0.09638, 0.667, 0.5637, 0.4279, 0.8803, 0.2684, 0.4533, 0.9535, 0.8432, 0.5683, 0.002391, 0.006742, 0.005932, 0.5, 0.00758, 0.5046, 0.5046, 0.9706, 0.5, 0.002212, 0.504, 0.002108, 0.001928, 0.00677, 0.5, 0.003715, 0.003998, 0.004717, 0.004848, 0.0102, 0.01056, 1.0, 1.0, 0.008036, 0.007979, 1.0, 1.0, 0.0, 0.0, 0.0, 0.0, 0.0, 0.0, 0.0, 0.0, 0.0, 0.0, 0.0, 0.0, 1.0, 1.0, 0.9313, 0.8825, 0.6492, 0.2521, 0.2752, 0.07647, 0.08704, 0.07293, 0.08021, 0.08727, 0.08381, 0.8719, 0.4771, 0.7074, 0.003857, 0.004423, 0.005847, 0.007524, 1.0, 0.5051, 1.0, 0.5053, 0.5, 0.006017, 0.004216, 0.5, 1.0, 0.009118, 1.0, 0.01038, 1.0, 1.0, 0.504, 0.504, 0.007636, 0.004783, 0.009267, 1.0, 0.008008, 0.9657, 0.002424, 0.001999, 0.001857, 0.002358, 1.0, 1.0, 0.9657, 0.9413, 0.9069, 0.9413, 0.3243, 0.8246, 0.4622, 0.2637, 0.3628, 0.7605, 0.6798, 0.8193, 0.09498, 0.08204, 0.0747, 0.07999, 0.1741, 0.1696, 0.09347, 0.08433, 0.08201, 0.08554, 0.08955, 0.07834, 0.07837, 0.08715, 0.9359, 0.3761, 0.4798, 0.803, 0.5922, 0.9359, 0.6745, 0.8079, 0.968, 0.7496, 0.8843, 0.08276, 0.09422, 0.08318, 0.07836, 0.09151, 0.08694, 0.1718, 0.2097, 0.5637, 0.4279, 0.8803, 0.2684, 0.4533, 0.9535, 0.5683, 0.002391, 0.006742, 0.005932, 0.5, 0.00758, 0.5046, 0.5046, 0.9706, 0.5, 0.002212, 0.504, 0.002108, 0.001928, 0.00677, 0.5]): _vg.add([_i], _w, 'REPLACE')
_vg = ob_human.vertex_groups.new(name='Shoulder.L')
for _i, _w in zip([0, 1, 2, 3, 4, 5, 6, 8, 9, 10, 11, 12, 13, 14, 15, 16, 20, 21, 22, 23, 28, 29, 30, 31, 32, 33, 34, 35, 36, 37, 38, 39, 40, 41, 42, 43, 44, 45, 46, 47, 48, 49, 50, 51, 52, 53, 54, 55, 56, 57, 58, 59, 60, 61, 62, 63, 64, 65, 66, 67, 68, 69, 70, 71, 72, 73, 74, 75, 76, 77, 78, 79, 80, 212, 214, 218, 219, 251, 252, 306, 307, 308, 309, 314, 315, 316, 317, 318, 319, 320, 321, 322, 323, 324, 325, 350, 351, 352, 353, 354, 355, 356, 357, 358, 359, 360, 361, 362, 363, 364, 365, 378, 379, 380, 381, 382, 385, 386, 388, 390, 391, 392, 393, 399, 457, 458, 461, 477, 480, 497, 499, 500, 508, 539, 541, 542, 543, 545, 547, 553], [0.0, 0.0, 0.0, 0.0, 0.0, 0.0, 0.0, 0.0, 0.0, 0.0, 0.0, 0.0, 0.0, 0.0, 0.0, 0.0, 0.0, 0.0, 0.0, 0.0, 0.0, 0.0, 0.0, 0.0, 0.0, 0.0, 0.0, 0.0, 0.0, 0.0, 0.0, 0.0, 0.0, 0.0, 0.0, 0.0, 0.0, 0.0, 0.0, 0.0, 0.0, 0.0, 0.0, 0.0, 0.0, 0.0, 0.0, 0.0, 0.0, 0.0, 0.0, 0.0, 0.0, 0.0, 0.0, 0.0, 0.0, 0.0, 0.0, 0.0, 0.0, 0.01348, 0.0, 0.0, 0.0, 0.0081, 0.0, 0.0, 0.0, 0.0, 0.0, 0.0, 0.0, 0.01079, 0.00405, 0.00405, 0.006742, 0.002025, 0.005396, 0.0, 0.0, 0.0, 0.0, 0.0, 0.0, 1.0, 1.0, 0.0, 0.0, 1.0, 1.0, 0.0, 0.0, 0.0, 0.0, 0.0, 1.0, 0.0, 0.0, 0.0, 0.0, 0.0, 0.0, 0.0, 0.0, 0.0, 0.0, 0.0, 0.0, 0.0, 0.0, 0.5, 0.5, 1.0, 0.5, 0.5, 0.5, 0.5, 1.0, 1.0, 1.0, 0.5, 0.5, 0.5, 1.0, 0.5, 0.5, 0.01348, 0.0081, 0.006742, 0.00405, 0.01079, 0.5, 0.25, 0.5, 0.5, 0.5, 0.5, 0.5, 0.25]): _vg.add([_i], _w, 'REPLACE')
_vg = ob_human.vertex_groups.new(name='UpperArm.L')
for _i, _w in zip([0, 1, 2, 3, 4, 6, 8, 9, 10, 11, 12, 13, 14, 15, 16, 17, 18, 19, 20, 21, 22, 23, 24, 25, 26, 27, 52, 53, 54, 55, 56, 57, 58, 59, 60, 61, 62, 63, 64, 65, 66, 67, 68, 69, 70, 71, 72, 73, 74, 75, 76, 77, 78, 79, 80, 94, 96, 101, 103, 105, 106, 180, 181, 186, 212, 214, 217, 218, 245, 246, 251, 252, 259, 293, 294, 295, 306, 307, 308, 309, 310, 311, 312, 313, 314, 315, 316, 317, 318, 319, 320, 321, 322, 323, 324, 325, 326, 327, 328, 329, 350, 351, 352, 353, 354, 355, 356, 357, 358, 359, 360, 361, 362, 363, 364, 365, 370, 374, 376, 377, 379, 381, 383, 387, 389, 392, 393, 394, 395, 398, 400, 404, 405, 534, 535, 536, 540, 541, 542, 546, 547, 549, 550], [0.0, 0.0, 0.0, 0.0, 0.0, 0.0, 0.0, 0.0, 0.0, 0.0, 0.0, 0.0, 0.02253, 0.004472, 0.0, 0.0, 0.0, 0.0, 0.0, 0.0, 0.0, 0.0, 0.0, 0.0, 0.0, 0.0, 0.0, 0.0348, 0.0, 0.0, 0.0, 0.0, 0.0, 0.0, 0.0, 0.0, 0.0, 0.0, 0.0, 0.0, 0.0, 0.0, 0.0, 0.0, 0.0, 0.0, 0.0, 0.009002, 0.0, 0.0, 0.0, 0.0, 0.0, 0.0, 0.0, 0.002236, 0.01126, 0.002236, 0.02866, 0.002236, 0.01126, 0.01964, 0.01126, 0.0174, 0.004501, 0.004501, 0.009002, 0.004501, 0.004501, 0.004501, 0.00225, 0.00225, 0.01433, 0.001118, 0.005632, 0.009818, 0.0, 0.02226, 0.0, 0.04172, 0.0, 0.0, 0.0, 0.0, 1.0, 1.0, 0.0, 0.0, 1.0, 1.0, 0.0, 0.0, 0.0, 0.0, 0.0, 0.0, 0.0, 0.0, 0.0, 0.0, 0.0, 0.0, 0.0, 0.0, 0.0, 0.0, 0.0, 0.0, 0.0, 0.0, 0.0, 0.0, 0.0, 0.0, 0.0, 0.0, 0.01113, 0.03199, 0.5, 0.5209, 0.5, 0.5, 0.5111, 1.0, 1.0, 0.5, 0.5, 0.5, 0.02086, 1.0, 1.0, 0.02086, 0.01113, 0.01043, 0.5, 0.5056, 0.5104, 0.5, 0.5, 0.01599, 0.5, 0.005565, 0.516]): _vg.add([_i], _w, 'REPLACE')
_vg = ob_human.vertex_groups.new(name='LowerArm.L')
for _i, _w in zip([15, 16, 17, 18, 19, 20, 21, 22, 23, 30, 31, 52, 54, 55, 56, 57, 58, 59, 60, 61, 62, 63, 64, 65, 66, 67, 68, 69, 70, 71, 72, 73, 74, 75, 76, 77, 78, 79, 80, 200, 202, 210, 218, 247, 248, 251, 252, 306, 307, 308, 309, 310, 311, 312, 313, 314, 315, 316, 317, 318, 319, 320, 321, 322, 323, 324, 325, 326, 327, 328, 329, 330, 331, 332, 334, 335, 336, 338, 339, 340, 342, 343, 344, 345, 346, 347, 348, 349, 350, 351, 352, 353, 354, 355, 356, 357, 358, 359, 360, 361, 362, 363, 364, 365, 368, 370, 373, 374, 376, 377, 383, 384, 394, 395, 402, 403, 404, 405, 406, 407, 534, 535, 536, 540, 544, 546, 548, 549, 550], [0.0, 0.0, 0.0, 0.0, 0.0, 0.0, 0.0, 0.0, 0.0, 0.0, 0.0, 0.0, 0.0, 0.0, 0.0, 0.0, 0.0, 0.0, 0.0, 0.0, 0.0, 0.0, 0.0, 0.0, 0.0, 0.02718, 0.0, 0.0, 0.0, 0.0, 0.0, 0.0, 0.0, 0.0, 0.0, 0.0, 0.0, 0.0, 0.0, 0.01359, 0.01359, 0.01359, 0.01359, 0.006796, 0.006796, 0.006796, 0.006796, 0.8635, 0.8256, 0.902, 0.7057, 0.0, 0.0, 0.0, 0.0, 0.0, 0.0, 0.0, 0.0, 0.0, 0.0, 0.0, 0.0, 1.0, 1.0, 1.0, 1.0, 0.0, 0.0, 0.0, 0.0, 0.0, 0.0, 0.0, 0.0, 0.0, 0.0, 0.0, 0.0, 0.0, 0.0, 0.0, 0.0, 0.0, 0.0, 0.0, 0.0, 0.0, 0.0, 0.0, 0.0, 0.0, 0.0, 0.0, 0.0, 0.0, 0.0, 0.0, 0.0, 0.0, 0.0, 0.0, 0.0, 0.0, 1.0, 0.8445, 1.0, 0.7656, 0.4317, 0.3528, 0.4128, 0.8828, 0.451, 0.8039, 1.0, 1.0, 0.8528, 0.9128, 0.9317, 0.951, 0.9019, 0.4414, 0.4223, 0.4019, 1.0, 0.8828, 0.9414, 0.9223, 0.3828]): _vg.add([_i], _w, 'REPLACE')
_vg = ob_human.vertex_groups.new(name='Shoulder.R')
for _i, _w in zip([0, 1, 2, 3, 8, 9, 10, 11, 12, 13, 14, 15, 16, 20, 21, 22, 23, 24, 25, 26, 27, 52, 53, 54, 55, 56, 57, 58, 59, 60, 61, 62, 63, 64, 65, 66, 67, 68, 69, 70, 71, 72, 73, 74, 75, 76, 77, 78, 79, 80, 93, 94, 95, 96, 97, 100, 101, 103, 105, 106, 107, 108, 114, 180, 181, 186, 212, 213, 214, 217, 218, 219, 243, 245, 246, 251, 252, 259, 291, 293, 294, 295, 297, 299, 305, 306, 307, 308, 309, 310, 311, 312, 314, 315, 316, 317, 318, 319, 320, 321, 326, 327, 328, 329, 330, 331, 332, 333, 334, 335, 336, 337, 338, 339, 340, 341, 342, 343, 344, 345, 346, 347, 348, 349, 350, 351, 352, 353, 354, 355, 356, 357, 358, 359, 360, 361, 362, 363, 364, 365], [0.0, 0.0, 0.0, 0.0, 0.0, 0.0, 1.0, 1.0, 0.0, 0.0, 1.0, 1.0, 0.0, 0.0, 0.0, 0.0, 0.0, 0.0, 0.0, 0.0, 0.0, 0.0, 1.0, 0.0, 0.0, 0.0, 0.0, 0.0, 0.0, 0.0, 0.0, 0.0, 0.0, 0.0, 0.0, 0.0, 0.0, 0.0, 0.01348, 0.0, 0.0, 0.0, 0.0081, 0.0, 0.0, 0.0, 0.0, 0.0, 0.0, 0.0, 0.5, 0.5, 1.0, 0.5, 0.5, 0.5, 0.5, 1.0, 1.0, 1.0, 0.5, 0.5, 0.5, 1.0, 0.5, 0.5, 0.01079, 0.01348, 0.00405, 0.0081, 0.00405, 0.006742, 0.006742, 0.00405, 0.01079, 0.002025, 0.005396, 0.5, 0.25, 0.5, 0.5, 0.5, 0.5, 0.5, 0.25, 0.0, 0.0, 0.0, 0.0, 0.0, 0.0, 0.0, 0.0, 0.0, 0.0, 0.0, 0.0, 0.0, 0.0, 0.0, 0.0, 0.0, 0.0, 0.0, 0.0, 0.0, 0.0, 0.0, 0.0, 0.0, 0.0, 0.0, 0.0, 0.0, 0.0, 0.0, 0.0, 0.0, 0.0, 0.0, 0.0, 0.0, 0.0, 0.0, 0.0, 0.0, 0.0, 0.0, 0.0, 0.0, 0.0, 0.0, 0.0, 0.0, 0.0, 0.0, 0.0, 0.0, 0.0, 0.0]): _vg.add([_i], _w, 'REPLACE')
_vg = ob_human.vertex_groups.new(name='UpperArm.R')
for _i, _w in zip([0, 1, 2, 3, 4, 5, 6, 7, 8, 9, 10, 11, 12, 13, 14, 15, 16, 17, 18, 19, 20, 21, 22, 23, 24, 25, 26, 27, 28, 29, 30, 31, 52, 53, 54, 55, 56, 57, 58, 59, 60, 61, 62, 63, 64, 65, 66, 67, 68, 69, 70, 71, 72, 73, 74, 75, 76, 77, 78, 79, 80, 85, 89, 91, 92, 94, 96, 98, 102, 104, 107, 108, 109, 110, 113, 115, 127, 128, 212, 214, 218, 251, 252, 286, 287, 288, 292, 293, 294, 298, 299, 301, 302, 306, 307, 308, 309, 310, 312, 314, 315, 316, 317, 318, 319, 320, 321, 322, 323, 324, 325, 350, 351, 352, 353, 354, 355, 356, 357, 358, 359, 360, 361, 362, 363, 364, 365, 379, 381, 386, 388, 390, 391, 457, 458, 461, 480, 499, 500, 508, 541, 542, 543], [0.0, 0.02226, 0.0, 0.04172, 0.0, 0.0, 0.0, 0.0, 1.0, 1.0, 0.0, 0.0, 1.0, 1.0, 0.0, 0.0, 0.0, 0.0, 0.0, 0.0, 0.0, 0.0, 0.0, 0.0, 0.0, 0.0, 0.0, 0.0, 0.0, 0.0, 0.0, 0.0, 0.0, 0.0, 0.0, 0.0, 0.0, 0.0, 0.0, 0.0, 0.0, 0.0, 0.0, 0.0, 0.0, 0.0, 0.0, 0.0, 0.0, 0.0, 0.0, 0.0, 0.0, 0.009002, 0.0, 0.0, 0.0, 0.0, 0.0, 0.0, 0.0, 0.01113, 0.03199, 0.5, 0.5209, 0.5, 0.5, 0.5111, 1.0, 1.0, 0.5, 0.5, 0.5, 0.02086, 1.0, 1.0, 0.02086, 0.01113, 0.004501, 0.004501, 0.004501, 0.00225, 0.00225, 0.01043, 0.5, 0.5056, 0.5104, 0.5, 0.5, 0.01599, 0.5, 0.005565, 0.516, 0.0, 0.0, 0.0, 0.0, 0.0, 0.0, 0.0, 0.0, 0.0, 0.0, 0.0, 0.0, 0.02253, 0.004472, 0.0, 0.0, 0.0, 0.0, 0.0, 0.0348, 0.0, 0.0, 0.0, 0.0, 0.0, 0.0, 0.0, 0.0, 0.0, 0.0, 0.0, 0.0, 0.0, 0.0, 0.002236, 0.01126, 0.002236, 0.02866, 0.002236, 0.01126, 0.01964, 0.01126, 0.0174, 0.009002, 0.004501, 0.004501, 0.01433, 0.001118, 0.005632, 0.009818]): _vg.add([_i], _w, 'REPLACE')
_vg = ob_human.vertex_groups.new(name='LowerArm.R')
for _i, _w in zip([0, 1, 2, 3, 4, 5, 6, 7, 8, 9, 10, 11, 12, 13, 14, 15, 16, 17, 18, 19, 20, 21, 22, 23, 24, 25, 26, 27, 28, 29, 30, 31, 32, 33, 34, 36, 37, 38, 40, 41, 42, 44, 45, 46, 47, 48, 49, 50, 51, 52, 53, 54, 55, 56, 57, 58, 59, 60, 61, 62, 63, 64, 65, 66, 67, 68, 69, 70, 71, 72, 73, 74, 75, 76, 77, 78, 79, 80, 83, 85, 88, 89, 91, 92, 98, 99, 109, 110, 125, 126, 127, 128, 129, 130, 200, 202, 210, 218, 247, 248, 251, 252, 286, 287, 288, 292, 296, 298, 300, 301, 302, 321, 328, 329, 350, 352, 353, 354, 355, 356, 357, 358, 359, 360, 361, 362, 363, 364, 365], [0.8635, 0.8256, 0.902, 0.7057, 0.0, 0.0, 0.0, 0.0, 0.0, 0.0, 0.0, 0.0, 0.0, 0.0, 0.0, 0.0, 0.0, 0.0, 0.0, 0.0, 0.0, 0.0, 0.0, 0.0, 1.0, 1.0, 1.0, 1.0, 0.0, 0.0, 0.0, 0.0, 0.0, 0.0, 0.0, 0.0, 0.0, 0.0, 0.0, 0.0, 0.0, 0.0, 0.0, 0.0, 0.0, 0.0, 0.0, 0.0, 0.0, 0.0, 0.0, 0.0, 0.0, 0.0, 0.0, 0.0, 0.0, 0.0, 0.0, 0.0, 0.0, 0.0, 0.0, 0.0, 0.02718, 0.0, 0.0, 0.0, 0.0, 0.0, 0.0, 0.0, 0.0, 0.0, 0.0, 0.0, 0.0, 0.0, 1.0, 0.8445, 1.0, 0.7656, 0.4317, 0.3528, 0.4128, 0.8828, 0.451, 0.8039, 1.0, 1.0, 0.8528, 0.9128, 0.9317, 0.951, 0.01359, 0.01359, 0.01359, 0.01359, 0.006796, 0.006796, 0.006796, 0.006796, 0.9019, 0.4414, 0.4223, 0.4019, 1.0, 0.8828, 0.9414, 0.9223, 0.3828, 0.0, 0.0, 0.0, 0.0, 0.0, 0.0, 0.0, 0.0, 0.0, 0.0, 0.0, 0.0, 0.0, 0.0, 0.0, 0.0, 0.0, 0.0]): _vg.add([_i], _w, 'REPLACE')
_vg = ob_human.vertex_groups.new(name='Hip.L')
for _i, _w in zip([0, 1, 2, 3, 4, 5, 6, 7, 8, 9, 10, 13, 14, 15, 16, 17, 18, 19, 20, 21, 22, 23, 28, 29, 52, 53, 54, 55, 56, 57, 58, 59, 60, 61, 62, 63, 64, 65, 66, 67, 68, 69, 70, 71, 72, 73, 74, 75, 76, 77, 78, 79, 80, 81, 82, 84, 86, 87, 90, 100, 111, 121, 122, 123, 124, 131, 132, 133, 135, 136, 137, 138, 145, 146, 278, 279, 280, 282, 283, 284, 289, 290, 291, 297, 303, 304, 306, 307, 308, 309, 310, 311, 312, 313, 314, 315, 316, 317, 318, 319, 320, 321, 322, 323, 324, 325, 326, 327, 328, 329, 330, 331, 333, 335, 350, 351, 352, 353, 354, 355, 356, 357, 358, 359, 360, 361, 362, 363, 364, 365, 366, 367, 369, 371, 396, 397, 409, 411, 412, 413, 414, 421, 528, 530, 531, 532, 533, 537, 538, 551, 552, 553], [0.0, 0.0, 0.0, 0.0, 0.0, 0.03228, 0.04825, 0.037, 0.0, 0.0, 0.0, 0.0, 0.0, 0.0, 0.5187, 0.0, 0.02467, 0.04258, 0.0, 0.0, 0.0, 0.0, 0.001238, 0.003716, 0.0, 0.0, 0.0, 0.0, 0.0, 0.0, 0.0, 0.0, 0.0, 0.0, 0.0, 0.0, 0.0, 0.0, 0.0, 0.0, 0.0, 0.0, 0.0, 0.0, 0.0, 0.0, 0.0, 0.0, 0.0, 0.0, 0.0, 0.0, 0.0, 0.03464, 0.03479, 0.04263, 0.01614, 0.02413, 0.02413, 0.02413, 0.04317, 0.2806, 0.2717, 0.01234, 0.02129, 0.002477, 0.0006191, 0.001858, 0.01676, 0.02036, 0.01865, 0.02467, 0.0006191, 0.001858, 0.001239, 0.000929, 0.0003096, 0.02166, 0.02252, 0.0177, 0.01856, 0.01739, 0.01206, 0.01206, 0.02938, 0.03365, 0.0, 0.0, 0.0, 0.0, 0.0, 0.967, 0.0, 0.9228, 0.0, 0.0, 0.0, 0.0, 0.0, 0.0, 0.0, 0.0, 0.0, 0.0, 0.0, 0.0, 0.0, 0.0, 0.2576, 0.0, 0.0, 0.0, 0.0, 0.0, 0.0, 0.0, 0.0, 0.0, 0.0, 0.0, 0.0, 0.0, 0.0, 0.0, 0.0, 0.0, 0.0, 0.0, 0.0, 0.0, 0.9449, 0.9835, 0.4614, 0.4835, 0.4614, 0.04258, 0.1288, 0.1288, 0.4835, 0.4614, 0.6288, 0.1288, 0.06441, 0.3144, 0.2307, 0.5561, 0.06441, 0.4724, 0.513, 0.4724, 0.2307, 0.02129]): _vg.add([_i], _w, 'REPLACE')
_vg = ob_human.vertex_groups.new(name='Femur.L')
for _i, _w in zip([0, 1, 2, 3, 4, 5, 6, 7, 8, 9, 10, 11, 12, 13, 14, 15, 16, 17, 18, 19, 20, 21, 22, 23, 28, 29, 30, 31, 32, 33, 34, 35, 36, 37, 38, 39, 40, 42, 44, 45, 47, 48, 49, 50, 51, 52, 53, 54, 55, 56, 57, 58, 59, 60, 61, 62, 63, 64, 65, 66, 67, 68, 69, 70, 71, 72, 73, 74, 75, 76, 77, 78, 79, 80, 85, 89, 91, 92, 94, 96, 98, 99, 102, 104, 107, 108, 109, 110, 113, 115, 127, 128, 129, 130, 141, 142, 143, 149, 150, 152, 160, 164, 165, 167, 170, 266, 267, 269, 270, 275, 277, 279, 281, 285, 286, 287, 288, 292, 293, 294, 298, 299, 300, 301, 302, 306, 307, 308, 309, 310, 311, 312, 313, 314, 315, 316, 317, 318, 319, 320, 321, 322, 323, 324, 325, 326, 327, 328, 329, 330, 331, 332, 333, 334, 335, 336, 337, 338, 339, 340, 341, 342, 343, 344, 345, 346, 347, 348, 349, 350, 351, 352, 353, 354, 355, 356, 357, 358, 359, 360, 361, 362, 363, 364, 365, 374, 377, 381, 388, 391, 395, 404, 408, 409, 410, 411, 412, 413, 414, 415, 417, 419, 420, 421, 422, 423, 431, 457, 458, 461, 508, 522, 523, 526, 527, 528, 530, 531, 532, 533, 534, 537, 540, 542, 543, 546, 550], [0.006365, 0.00718, 0.005667, 0.00638, 0.0, 0.0, 0.0, 0.0, 0.01064, 0.009126, 0.0, 0.0, 0.01381, 0.01223, 0.0, 0.0, 0.0, 0.0, 0.0, 0.0, 0.0, 0.0, 0.0, 0.0, 0.0, 0.0, 0.0, 0.0, 0.0, 0.0, 0.0, 0.1067, 0.0, 0.0, 0.0, 0.07994, 0.0, 0.0, 0.0, 0.007778, 0.0, 0.0, 0.0, 0.0, 0.0, 0.0, 0.0, 0.0, 0.0, 0.0, 0.0, 0.0, 0.0, 0.0, 0.0, 0.0, 0.0, 0.0, 0.0, 0.0, 0.0, 0.0, 0.0, 0.0, 0.0, 0.0, 0.0, 0.0, 0.0, 0.0, 0.0, 0.0, 0.0, 0.0, 0.006772, 0.00678, 0.009296, 0.008508, 0.005318, 0.004563, 0.01049, 0.006016, 0.01222, 0.009881, 0.006905, 0.006114, 0.007396, 0.006024, 0.01068, 0.01302, 0.00319, 0.00359, 0.003182, 0.002833, 0.05333, 0.05333, 0.05333, 0.03997, 0.03997, 0.0933, 0.003889, 0.003889, 0.03997, 0.003889, 0.003889, 0.001944, 0.01999, 0.02193, 0.001944, 0.04665, 0.001944, 0.02666, 0.04665, 0.02666, 0.003012, 0.008346, 0.009895, 0.007952, 0.006111, 0.005338, 0.00339, 0.006509, 0.003008, 0.003386, 0.009501, 0.0, 0.0, 0.0, 0.01605, 0.0, 0.0, 0.0, 0.0, 0.0, 0.0, 0.0, 0.0, 0.0, 0.0, 0.01556, 0.0, 0.0, 0.0, 0.0, 0.0, 1.0, 1.0, 0.9408, 0.9977, 0.0, 0.0, 0.03661, 0.0, 0.0, 0.0, 0.0, 0.0, 0.0, 0.0, 0.0, 0.0, 0.0, 0.0, 0.0, 0.0, 0.0, 0.0, 0.0, 0.0, 0.0, 0.01364, 0.0, 0.0, 0.0, 0.0, 0.0, 0.0, 0.0, 0.0, 0.0, 0.0, 0.0, 0.0, 0.0, 0.0, 0.008023, 0.008023, 0.00778, 0.0146, 0.00778, 0.008023, 0.008023, 1.0, 0.9704, 0.9988, 0.9692, 0.5, 0.5, 0.4704, 0.4988, 0.01831, 0.01831, 0.4988, 0.4887, 0.5, 0.5, 0.01831, 0.00682, 0.00778, 0.00682, 0.0073, 0.009153, 0.009153, 0.5, 0.4994, 0.4944, 0.4846, 0.4994, 0.4852, 0.4938, 0.004011, 0.5, 0.004011, 0.00389, 0.00341, 0.004011, 0.004011]): _vg.add([_i], _w, 'REPLACE')
_vg = ob_human.vertex_groups.new(name='Shin.L')
for _i, _w in zip([0, 1, 2, 3, 4, 5, 6, 7, 8, 9, 10, 11, 12, 13, 14, 15, 16, 17, 18, 19, 21, 22, 23, 28, 29, 30, 31, 32, 33, 34, 35, 36, 37, 38, 39, 40, 41, 42, 43, 44, 45, 46, 47, 48, 49, 50, 51, 52, 53, 54, 55, 56, 57, 58, 59, 60, 61, 62, 63, 64, 65, 66, 67, 68, 69, 70, 71, 72, 73, 74, 75, 76, 77, 78, 79, 80, 81, 82, 111, 112, 121, 122, 123, 124, 131, 132, 133, 134, 135, 136, 137, 138, 141, 143, 146, 149, 152, 162, 165, 267, 268, 269, 279, 281, 282, 283, 284, 285, 289, 290, 305, 306, 307, 308, 309, 311, 313, 314, 315, 316, 317, 318, 319, 320, 321, 326, 327, 328, 329, 330, 331, 332, 333, 334, 335, 336, 337, 339, 340, 341, 342, 343, 344, 345, 350, 351, 352, 353, 354, 355, 356, 357, 358, 359, 360, 361, 362, 363, 364, 365, 366, 367, 369, 371, 396, 408, 409, 410, 411, 412, 413, 414, 415, 416, 417, 418, 419, 420, 421, 422, 423, 424, 425, 426, 427, 428, 429, 430, 431, 437, 439, 440, 442, 514, 515, 516, 517, 522, 523, 524, 526, 527, 528, 529, 530, 531, 532, 533, 537, 538, 551, 552], [0.0, 0.0, 0.0, 0.0, 0.0, 0.0, 0.0, 0.0, 0.0, 0.0, 0.0, 0.0, 0.0, 0.0, 0.0, 0.0, 0.0, 0.0, 0.006393, 0.004995, 0.0, 0.0, 0.0, 0.0, 0.0, 0.0, 0.0, 0.0, 0.0, 0.0, 0.0, 0.0, 0.0, 0.0, 0.0, 0.0, 0.0, 0.0, 0.0, 0.0, 0.0, 0.0, 0.0, 0.0, 0.0, 0.0, 0.0, 0.0, 0.0, 0.0, 0.0, 0.0, 0.0, 0.0, 0.0, 0.0, 0.0, 0.0, 0.0, 0.0, 0.0, 0.0, 0.0, 0.0, 0.0, 0.0, 0.0, 0.0, 0.0, 0.0, 0.0, 0.0, 0.0, 0.0, 0.0, 0.0, 0.0, 0.0, 0.0, 0.004995, 0.002498, 0.003197, 0.003197, 0.002498, 0.0, 0.0, 0.0, 0.0, 0.0, 0.0, 0.0, 0.0, 0.0, 0.0, 0.0, 0.0, 0.0, 0.0, 0.0, 0.0, 0.0, 0.0, 0.0, 0.0, 0.0, 0.0, 0.0, 0.0, 0.0, 0.002498, 0.002498, 0.0, 0.0, 0.0, 0.0, 0.04338, 0.047, 0.0, 0.0, 0.0, 0.0, 0.0, 0.0, 0.0, 0.0, 0.08732, 0.08106, 0.02008, 0.03001, 1.0, 1.0, 1.0, 1.0, 1.0, 1.0, 1.0, 1.0, 0.0, 0.0, 0.0, 0.0, 0.0, 0.0, 0.0, 0.0, 0.0, 0.0, 0.0, 0.0, 0.0, 0.0, 0.0, 0.0, 0.0, 0.0, 0.0, 0.0, 0.0, 0.0, 0.0, 0.04519, 0.02169, 0.0235, 0.02169, 0.02989, 0.08419, 0.0537, 0.05553, 0.02505, 0.06535, 0.06403, 0.01004, 0.0214, 1.0, 1.0, 1.0, 1.0, 0.515, 0.51, 0.5437, 0.5405, 1.0, 1.0, 1.0, 1.0, 1.0, 1.0, 1.0, 1.0, 0.5, 0.5, 0.5, 0.5, 0.5, 0.5, 0.5, 0.5, 1.0, 1.0, 1.0, 0.5421, 0.5278, 0.5269, 1.0, 0.01572, 0.04271, 0.03769, 0.5125, 0.06469, 0.01084, 0.02259, 0.01495]): _vg.add([_i], _w, 'REPLACE')
_vg = ob_human.vertex_groups.new(name='Foot.L')
for _i, _w in zip([15, 20, 21, 22, 23, 32, 33, 34, 35, 36, 37, 38, 39, 40, 41, 42, 43, 44, 45, 46, 47, 48, 49, 50, 51, 52, 54, 55, 56, 57, 58, 59, 60, 61, 62, 63, 64, 65, 66, 67, 68, 69, 70, 71, 72, 73, 74, 75, 76, 77, 78, 79, 80, 171, 172, 175, 264, 265, 271, 320, 330, 332, 338, 339, 340, 341, 342, 343, 344, 345, 346, 347, 348, 349, 350, 351, 352, 353, 354, 355, 356, 357, 358, 359, 360, 361, 362, 363, 364, 365, 432, 433, 434, 435, 436, 437, 438, 439, 440, 441, 442, 443, 444, 445, 446, 447, 448, 449, 450, 451, 452, 453, 454, 455, 510, 511, 512, 513, 514, 515, 516, 517, 518, 519, 520, 521, 525], [0.0, 0.0, 0.0, 0.0, 0.0, 0.0, 0.0, 0.0, 0.0, 0.0, 0.0, 0.0, 0.0, 0.0, 0.0, 0.0, 0.0, 0.0, 0.0, 0.0, 0.0, 0.01002, 0.0, 0.0, 0.0, 0.0, 0.0, 0.0, 0.0, 0.0, 0.0, 0.0, 0.0, 0.0, 0.0, 0.0, 0.0, 0.0, 0.0, 0.0, 0.0, 0.0, 0.0, 0.0, 0.0, 0.0, 0.0, 0.0, 0.0, 0.0, 0.0, 0.0, 0.0, 0.005012, 0.005012, 0.005012, 0.002506, 0.002506, 0.002506, 0.0, 0.0, 0.0, 0.9997, 0.9974, 0.9381, 0.9961, 1.0, 0.9652, 0.9872, 0.9999, 0.9906, 0.998, 0.9931, 0.9935, 0.0, 0.0, 0.0, 0.0, 0.0, 0.0, 0.0, 0.0, 0.0, 0.0, 0.0, 0.0, 0.0, 0.0, 0.0, 0.0, 0.9986, 0.9689, 0.9968, 0.9671, 0.9998, 0.4826, 0.9916, 0.5, 0.5, 0.9813, 0.4936, 0.969, 0.9762, 1.0, 0.9935, 0.9826, 0.9943, 0.9919, 0.9957, 0.9933, 0.9952, 0.968, 0.9965, 0.9967, 0.9824, 0.9966, 0.9959, 0.9938, 0.4913, 0.4968, 0.5, 0.4881, 0.9865, 0.9816, 0.9803, 0.9828, 0.9906]): _vg.add([_i], _w, 'REPLACE')
_vg = ob_human.vertex_groups.new(name='Hip.R')
for _i, _w in zip([0, 1, 2, 3, 4, 5, 6, 7, 8, 9, 10, 11, 12, 13, 14, 15, 16, 17, 18, 19, 20, 21, 22, 23, 24, 25, 26, 27, 28, 29, 30, 31, 32, 33, 35, 37, 52, 53, 54, 55, 56, 57, 58, 59, 60, 61, 62, 63, 64, 65, 66, 67, 68, 69, 70, 71, 72, 73, 74, 75, 76, 77, 78, 79, 80, 81, 82, 84, 86, 111, 112, 121, 122, 123, 124, 132, 134, 135, 136, 137, 144, 280, 282, 283, 284, 285, 289, 290, 303, 304, 305, 306, 307, 308, 309, 310, 311, 312, 313, 314, 315, 316, 319, 320, 321, 326, 327, 350, 351, 352, 353, 354, 355, 356, 357, 358, 359, 360, 361, 362, 363, 364, 365, 366, 367, 369, 371, 372, 375, 385, 396, 408, 409, 410, 412, 413, 414, 415, 422, 423, 526, 527, 528, 530, 531, 532, 537, 538, 539, 545, 551, 552], [0.0, 0.0, 0.0, 0.0, 0.0, 0.967, 0.0, 0.9228, 0.0, 0.0, 0.0, 0.0, 0.0, 0.0, 0.0, 0.0, 0.5187, 0.0, 0.02467, 0.04258, 0.0, 0.0, 0.0, 0.0, 0.0, 0.0, 0.0, 0.0, 0.0, 0.0, 0.2576, 0.0, 0.0, 0.0, 0.0, 0.0, 0.0, 0.0, 0.0, 0.0, 0.0, 0.0, 0.0, 0.0, 0.0, 0.0, 0.0, 0.0, 0.0, 0.0, 0.0, 0.0, 0.0, 0.0, 0.0, 0.0, 0.0, 0.0, 0.0, 0.0, 0.0, 0.0, 0.0, 0.0, 0.0, 0.9449, 0.9835, 0.4614, 0.4835, 0.4614, 0.04258, 0.2806, 0.2717, 0.01234, 0.02129, 0.1288, 0.1288, 0.4835, 0.4614, 0.6288, 0.1288, 0.06441, 0.3144, 0.2307, 0.5561, 0.06441, 0.4724, 0.513, 0.4724, 0.2307, 0.02129, 0.0, 0.0, 0.0, 0.0, 0.0, 0.03228, 0.04825, 0.037, 0.0, 0.0, 0.0, 0.0, 0.0, 0.0, 0.001238, 0.003716, 0.0, 0.0, 0.0, 0.0, 0.0, 0.0, 0.0, 0.0, 0.0, 0.0, 0.0, 0.0, 0.0, 0.0, 0.0, 0.0, 0.03464, 0.03479, 0.04263, 0.01614, 0.02413, 0.02413, 0.02413, 0.04317, 0.002477, 0.0006191, 0.001858, 0.01676, 0.02036, 0.01865, 0.02467, 0.0006191, 0.001858, 0.001239, 0.000929, 0.0003096, 0.02166, 0.02252, 0.0177, 0.01856, 0.01739, 0.01206, 0.01206, 0.02938, 0.03365]): _vg.add([_i], _w, 'REPLACE')
_vg = ob_human.vertex_groups.new(name='Femur.R')
for _i, _w in zip([0, 1, 2, 3, 4, 5, 6, 7, 8, 9, 10, 11, 12, 13, 14, 15, 16, 17, 18, 19, 20, 21, 22, 23, 24, 25, 26, 27, 28, 29, 30, 31, 32, 33, 34, 35, 36, 37, 38, 39, 40, 41, 42, 43, 44, 45, 46, 47, 48, 49, 50, 51, 52, 53, 54, 55, 56, 57, 58, 59, 60, 61, 62, 63, 64, 65, 66, 67, 68, 69, 70, 71, 72, 73, 74, 75, 76, 77, 78, 79, 80, 89, 92, 96, 103, 106, 110, 127, 131, 132, 133, 134, 135, 136, 137, 138, 140, 142, 143, 144, 145, 146, 154, 180, 181, 186, 259, 274, 275, 278, 279, 280, 282, 283, 284, 285, 286, 289, 292, 294, 295, 298, 302, 306, 307, 308, 309, 310, 311, 312, 313, 314, 315, 316, 317, 318, 319, 320, 321, 326, 327, 328, 329, 330, 331, 332, 333, 334, 335, 336, 337, 338, 340, 342, 343, 345, 346, 347, 348, 349, 350, 351, 352, 353, 354, 355, 356, 357, 358, 359, 360, 361, 362, 363, 364, 365, 370, 374, 376, 377, 379, 381, 383, 384, 387, 389, 392, 393, 394, 395, 398, 400, 404, 405, 406, 407, 418, 419, 420, 426, 427, 429, 437, 441, 442, 444, 447, 514, 515, 517, 518, 523, 525, 527, 529, 533, 534, 535, 536, 540, 541, 542, 546, 547, 548, 549, 550], [0.0, 0.0, 0.0, 0.01605, 0.0, 0.0, 0.0, 0.0, 0.0, 0.0, 0.0, 0.0, 0.0, 0.0, 0.01556, 0.0, 0.0, 0.0, 0.0, 0.0, 0.0, 0.0, 0.0, 0.0, 0.0, 0.0, 0.0, 0.0, 1.0, 1.0, 0.9408, 0.9977, 0.0, 0.0, 0.03661, 0.0, 0.0, 0.0, 0.0, 0.0, 0.0, 0.0, 0.0, 0.0, 0.0, 0.0, 0.0, 0.0, 0.0, 0.0, 0.0, 0.0, 0.0, 0.01364, 0.0, 0.0, 0.0, 0.0, 0.0, 0.0, 0.0, 0.0, 0.0, 0.0, 0.0, 0.0, 0.0, 0.0, 0.0, 0.0, 0.0, 0.0, 0.0, 0.0, 0.0, 0.0, 0.0, 0.0, 0.0, 0.0, 0.0, 0.008023, 0.008023, 0.00778, 0.0146, 0.00778, 0.008023, 0.008023, 1.0, 0.9704, 0.9988, 0.9692, 0.5, 0.5, 0.4704, 0.4988, 0.01831, 0.01831, 0.4988, 0.4887, 0.5, 0.5, 0.01831, 0.00682, 0.00778, 0.00682, 0.0073, 0.009153, 0.009153, 0.5, 0.4994, 0.4944, 0.4846, 0.4994, 0.4852, 0.4938, 0.004011, 0.5, 0.004011, 0.00389, 0.00341, 0.004011, 0.004011, 0.006365, 0.00718, 0.005667, 0.00638, 0.0, 0.0, 0.0, 0.0, 0.01064, 0.009126, 0.0, 0.0, 0.01381, 0.01223, 0.0, 0.0, 0.0, 0.0, 0.0, 0.0, 0.0, 0.0, 0.0, 0.1067, 0.0, 0.0, 0.0, 0.07994, 0.0, 0.0, 0.0, 0.007778, 0.0, 0.0, 0.0, 0.0, 0.0, 0.0, 0.0, 0.0, 0.0, 0.0, 0.0, 0.0, 0.0, 0.0, 0.0, 0.0, 0.0, 0.0, 0.0, 0.0, 0.0, 0.006772, 0.00678, 0.009296, 0.008508, 0.005318, 0.004563, 0.01049, 0.006016, 0.01222, 0.009881, 0.006905, 0.006114, 0.007396, 0.006024, 0.01068, 0.01302, 0.00319, 0.00359, 0.003182, 0.002833, 0.05333, 0.05333, 0.05333, 0.03997, 0.03997, 0.0933, 0.003889, 0.003889, 0.03997, 0.003889, 0.003889, 0.001944, 0.01999, 0.02193, 0.001944, 0.04665, 0.001944, 0.02666, 0.04665, 0.02666, 0.003012, 0.008346, 0.009895, 0.007952, 0.006111, 0.005338, 0.00339, 0.006509, 0.003008, 0.003386, 0.009501]): _vg.add([_i], _w, 'REPLACE')
_vg = ob_human.vertex_groups.new(name='Shin.R')
for _i, _w in zip([0, 1, 2, 3, 5, 7, 8, 9, 10, 11, 12, 13, 14, 15, 16, 17, 18, 19, 21, 22, 23, 28, 29, 30, 31, 32, 33, 34, 35, 36, 37, 38, 39, 41, 42, 43, 44, 45, 46, 47, 52, 53, 54, 55, 56, 57, 58, 59, 60, 61, 62, 63, 64, 65, 66, 67, 68, 69, 70, 71, 72, 73, 74, 75, 76, 77, 78, 79, 80, 81, 82, 84, 86, 111, 121, 122, 123, 124, 131, 132, 133, 134, 135, 136, 137, 138, 139, 140, 141, 142, 143, 144, 145, 146, 147, 148, 149, 150, 151, 152, 153, 154, 160, 162, 163, 165, 266, 267, 268, 269, 274, 275, 276, 278, 279, 280, 281, 282, 283, 284, 285, 289, 290, 303, 304, 306, 307, 308, 309, 310, 311, 312, 313, 314, 315, 316, 317, 318, 319, 320, 321, 326, 327, 328, 329, 330, 331, 332, 333, 334, 335, 336, 337, 338, 339, 340, 341, 342, 343, 344, 345, 346, 347, 348, 349, 350, 351, 352, 353, 354, 355, 356, 357, 358, 359, 360, 361, 362, 363, 364, 365, 366, 367, 396, 397, 408, 409, 410, 411, 412, 413, 414, 415, 418, 420, 423, 426, 429, 439, 442, 515, 516, 517, 527, 529, 530, 531, 532, 533, 537, 538, 553], [0.0, 0.0, 0.0, 0.0, 0.04338, 0.047, 0.0, 0.0, 0.0, 0.0, 0.0, 0.0, 0.0, 0.0, 0.0, 0.0, 0.006393, 0.004995, 0.0, 0.0, 0.0, 0.08732, 0.08106, 0.02008, 0.03001, 1.0, 1.0, 1.0, 1.0, 1.0, 1.0, 1.0, 1.0, 0.0, 0.0, 0.0, 0.0, 0.0, 0.0, 0.0, 0.0, 0.0, 0.0, 0.0, 0.0, 0.0, 0.0, 0.0, 0.0, 0.0, 0.0, 0.0, 0.0, 0.0, 0.0, 0.0, 0.0, 0.0, 0.0, 0.0, 0.0, 0.0, 0.0, 0.0, 0.0, 0.0, 0.0, 0.0, 0.0, 0.04519, 0.02169, 0.0235, 0.02169, 0.02989, 0.002498, 0.003197, 0.003197, 0.002498, 0.08419, 0.0537, 0.05553, 0.02505, 0.06535, 0.06403, 0.01004, 0.0214, 1.0, 1.0, 1.0, 1.0, 0.515, 0.51, 0.5437, 0.5405, 1.0, 1.0, 1.0, 1.0, 1.0, 1.0, 1.0, 1.0, 0.5, 0.5, 0.5, 0.5, 0.5, 0.5, 0.5, 0.5, 1.0, 1.0, 1.0, 0.5421, 0.5278, 0.5269, 1.0, 0.01572, 0.04271, 0.03769, 0.5125, 0.06469, 0.01084, 0.02259, 0.01495, 0.0, 0.0, 0.0, 0.0, 0.0, 0.0, 0.0, 0.0, 0.0, 0.0, 0.0, 0.0, 0.0, 0.0, 0.0, 0.0, 0.0, 0.0, 0.0, 0.0, 0.0, 0.0, 0.0, 0.0, 0.0, 0.0, 0.0, 0.0, 0.0, 0.0, 0.0, 0.0, 0.0, 0.0, 0.0, 0.0, 0.0, 0.0, 0.0, 0.0, 0.0, 0.0, 0.0, 0.0, 0.0, 0.0, 0.0, 0.0, 0.0, 0.0, 0.0, 0.0, 0.0, 0.0, 0.0, 0.0, 0.0, 0.0, 0.0, 0.004995, 0.0, 0.0, 0.0, 0.0, 0.0, 0.0, 0.0, 0.0, 0.0, 0.0, 0.0, 0.0, 0.0, 0.0, 0.0, 0.0, 0.0, 0.0, 0.0, 0.0, 0.0, 0.0, 0.0, 0.0, 0.0, 0.002498, 0.002498]): _vg.add([_i], _w, 'REPLACE')
_vg = ob_human.vertex_groups.new(name='Foot.R')
for _i, _w in zip([14, 20, 21, 22, 23, 32, 34, 40, 41, 42, 43, 44, 45, 46, 47, 48, 49, 50, 51, 52, 53, 54, 55, 56, 57, 58, 59, 60, 61, 62, 63, 64, 65, 66, 67, 68, 69, 70, 71, 72, 73, 74, 75, 76, 77, 78, 79, 80, 155, 156, 157, 158, 159, 160, 161, 162, 163, 164, 165, 166, 167, 168, 169, 170, 171, 172, 173, 174, 175, 176, 177, 178, 262, 263, 264, 265, 266, 267, 268, 269, 270, 271, 272, 273, 277, 321, 330, 331, 332, 333, 334, 335, 336, 337, 338, 339, 340, 341, 342, 343, 344, 345, 346, 347, 348, 349, 350, 352, 353, 354, 355, 356, 357, 358, 359, 360, 361, 362, 363, 364, 365, 448, 449, 452, 512, 513, 519], [0.0, 0.0, 0.0, 0.0, 0.0, 0.0, 0.0, 0.9997, 0.9974, 0.9381, 0.9961, 1.0, 0.9652, 0.9872, 0.9999, 0.9906, 0.998, 0.9931, 0.9935, 0.0, 0.0, 0.0, 0.0, 0.0, 0.0, 0.0, 0.0, 0.0, 0.0, 0.0, 0.0, 0.0, 0.0, 0.0, 0.0, 0.0, 0.0, 0.0, 0.0, 0.0, 0.0, 0.0, 0.0, 0.0, 0.0, 0.0, 0.0, 0.0, 0.9986, 0.9689, 0.9968, 0.9671, 0.9998, 0.4826, 0.9916, 0.5, 0.5, 0.9813, 0.4936, 0.969, 0.9762, 1.0, 0.9935, 0.9826, 0.9943, 0.9919, 0.9957, 0.9933, 0.9952, 0.968, 0.9965, 0.9967, 0.9824, 0.9966, 0.9959, 0.9938, 0.4913, 0.4968, 0.5, 0.4881, 0.9865, 0.9816, 0.9803, 0.9828, 0.9906, 0.0, 0.0, 0.0, 0.0, 0.0, 0.0, 0.0, 0.0, 0.0, 0.0, 0.0, 0.0, 0.0, 0.0, 0.0, 0.0, 0.0, 0.01002, 0.0, 0.0, 0.0, 0.0, 0.0, 0.0, 0.0, 0.0, 0.0, 0.0, 0.0, 0.0, 0.0, 0.0, 0.0, 0.0, 0.0, 0.0, 0.005012, 0.005012, 0.005012, 0.002506, 0.002506, 0.002506]): _vg.add([_i], _w, 'REPLACE')
_m = ob_human.modifiers.new('Armature', 'ARMATURE')
_m.object = ob_armature
ob_armature.location = (0.005581, -0.5853, -0.001026)
ob_armature.scale = (3.638, 3.638, 3.638)

# ---- collection membership
col_collection.objects.link(ob_human)
col_collection.objects.link(ob_armature)

# ---- scene / render settings (as saved in the file)
scene.frame_start = 1; scene.frame_end = 250; scene.frame_set(0)
scene.render.engine = 'BLENDER_EEVEE_NEXT'
scene.cycles.sampling_pattern = 'TABULATED_SOBOL'
scene.cycles.use_light_tree = False
scene.view_settings.view_transform = 'Standard'
bpy.context.view_layer.update()

# ---- added for rendering (the .blend has no active camera and no usable light): camera, sun
cam_auto = bpy.data.cameras.new('AutoCamera')
cam_auto.lens = 50.0
cam_auto.sensor_width = 36.0
cam_auto.clip_end = 1000.0
ob_auto_camera = bpy.data.objects.new('AutoCamera', cam_auto)
scene.collection.objects.link(ob_auto_camera)
ob_auto_camera.location = (14.2912, -18.2139, 12.0882)
ob_auto_camera.rotation_euler = (1.09748, -7.21219e-08, 0.694738)
scene.camera = ob_auto_camera
light_auto_sun = bpy.data.lights.new('AutoSun', 'SUN')
light_auto_sun.energy = 3.0
light_auto_sun.angle = 0.0523599
ob_auto_sun = bpy.data.objects.new('AutoSun', light_auto_sun)
scene.collection.objects.link(ob_auto_sun)
ob_auto_sun.rotation_euler = (0.872665, 0.174533, 0.523599)
bpy.context.view_layer.update()
